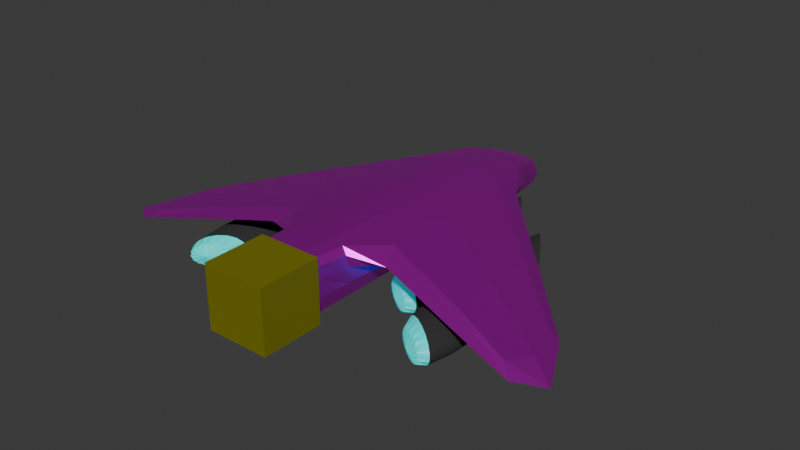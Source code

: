 # Source: ship.blend  (saved by Blender 4.5.90; exported with 4.5.12 LTS)
import bpy
from mathutils import Matrix  # noqa: F401  (used for matrix-valued properties, if any)

bpy.ops.wm.read_factory_settings(use_empty=True)
scene = bpy.context.scene
scene.name = 'Scene'

# ---- collections
col_collection = bpy.data.collections.new('Collection'); scene.collection.children.link(col_collection)

# ---- images (referenced by path relative to the original .blend; pixels are not part of the script)
import os
ASSET_DIR = os.environ.get("B2B_ASSET_DIR", "")  # directory of the original .blend (textures are referenced by path, not embedded)
HERE = os.path.dirname(os.path.abspath(__file__))  # packed textures are extracted next to this script under _unpacked/

def load_image(name, relpath, width, height, colorspace="sRGB"):
    """Load a texture the original file referenced (path relative to the .blend, or extracted next to this script)."""
    p = next((c for c in (os.path.join(HERE, relpath), os.path.join(ASSET_DIR, relpath)) if relpath and os.path.exists(c)), "")
    if p:
        img = bpy.data.images.load(p, check_existing=True)
        img.name = name
    else:  # same state as the original file: an image datablock whose file is absent (Cycles renders it pink)
        img = bpy.data.images.new(name, width, height)
        img.source = "FILE"
        img.filepath = "//" + (relpath or name)
    img.colorspace_settings.name = colorspace
    return img
img_ship_hull_tex = load_image('ship_hull_tex', 'ship_hull_tex.png', 1024, 1024, 'sRGB')

# ---- materials (node trees are filled in below, after node groups)
mat_ship_hull_mat = bpy.data.materials.new('ship_hull_mat')
mat_ship_hull_mat.alpha_threshold = 0.0
mat_ship_hull_mat.roughness = 0.5
mat_ship_hull_mat.line_color = (0.0, 0.0, 0.0, 1.0)
mat_ship_engine_mat = bpy.data.materials.new('ship_engine_mat')
mat_thrust_mat = bpy.data.materials.new('thrust_mat')
mat_material = bpy.data.materials.new('Material')

# ---- material node trees
mat_ship_hull_mat.use_nodes = True; mat_ship_hull_mat.node_tree.nodes.clear()
_N = mat_ship_hull_mat.node_tree.nodes; _L = mat_ship_hull_mat.node_tree.links
n0 = _N.new('ShaderNodeOutputMaterial'); n0.name = 'Material Output'; n0.location = (200, 100)
n1 = _N.new('ShaderNodeBsdfPrincipled'); n1.name = 'Principled BSDF'; n1.location = (-200, 100)
n1.inputs[1].default_value = 0.9
n1.inputs[2].default_value = 0.4
n1.inputs[3].default_value = 1.45
n2 = _N.new('ShaderNodeTexImage'); n2.name = 'Image Texture'; n2.location = (-490, 80)
n2.image = img_ship_hull_tex
_L.new(n1.outputs[0], n0.inputs[0])
_L.new(n2.outputs[0], n1.inputs[0])
n0.is_active_output = True
mat_ship_engine_mat.use_nodes = True; mat_ship_engine_mat.node_tree.nodes.clear()
_N = mat_ship_engine_mat.node_tree.nodes; _L = mat_ship_engine_mat.node_tree.links
n0 = _N.new('ShaderNodeBsdfPrincipled'); n0.name = 'Principled BSDF'; n0.location = (-200, 100)
n0.inputs[0].default_value = (0.03593, 0.03593, 0.03593, 1.0)
n0.inputs[1].default_value = 0.2222
n0.inputs[2].default_value = 1.0
n1 = _N.new('ShaderNodeOutputMaterial'); n1.name = 'Material Output'; n1.location = (200, 100)
_L.new(n0.outputs[0], n1.inputs[0])
n1.is_active_output = True
mat_thrust_mat.use_nodes = True; mat_thrust_mat.node_tree.nodes.clear()
_N = mat_thrust_mat.node_tree.nodes; _L = mat_thrust_mat.node_tree.links
n0 = _N.new('ShaderNodeBsdfPrincipled'); n0.name = 'Principled BSDF'; n0.location = (-200, 100)
n0.inputs[0].default_value = (0.0, 0.8002, 0.7856, 1.0)
n0.inputs[27].default_value = (0.0, 1.0, 0.9817, 1.0)
n0.inputs[28].default_value = 0.2
n1 = _N.new('ShaderNodeOutputMaterial'); n1.name = 'Material Output'; n1.location = (200, 100)
_L.new(n0.outputs[0], n1.inputs[0])
n1.is_active_output = True
mat_material.use_nodes = True; mat_material.node_tree.nodes.clear()
_N = mat_material.node_tree.nodes; _L = mat_material.node_tree.links
n0 = _N.new('ShaderNodeBsdfPrincipled'); n0.name = 'Principled BSDF'; n0.location = (-200, 100)
n0.inputs[0].default_value = (0.1806, 0.171, 0.0, 1.0)
n1 = _N.new('ShaderNodeOutputMaterial'); n1.name = 'Material Output'; n1.location = (200, 100)
_L.new(n0.outputs[0], n1.inputs[0])
n1.is_active_output = True

# ---- world
world_world = bpy.data.worlds.new('World'); scene.world = world_world
world_world.use_nodes = True; world_world.node_tree.nodes.clear()
_N = world_world.node_tree.nodes; _L = world_world.node_tree.links
n0 = _N.new('ShaderNodeOutputWorld'); n0.name = 'World Output'; n0.location = (200, 100)
n1 = _N.new('ShaderNodeBackground'); n1.name = 'Background'; n1.location = (-200, 100)
n1.inputs[0].default_value = (0.05088, 0.05088, 0.05088, 1.0)
_L.new(n1.outputs[0], n0.inputs[0])
n0.is_active_output = True
world_world.color = (0.05088, 0.05088, 0.05088)
world_world.sun_shadow_jitter_overblur = 0.0

# ---- meshes
me_cube = bpy.data.meshes.new('Cube')
me_cube.from_pydata([(6.25, 0.1708, -0.5), (0.8333, 1.375, -0.7333), (6.25, 0.1708, -0.25), (0.0, 1.375, -0.965), (1.72, 1.236, 0.6653), (0.75, 2.063, -0.605), (4.657e-10, 1.375, 0.8417), (0.0, 2.125, -0.685), (1.84, 1.236, 0.1585), (0.8333, 2.028, 0.09907), (4.657e-10, 2.125, 0.06833), (0.0, 0.1667, -1.0), (1.72, 0.022, 0.76), (0.0, 0.1667, 1.0), (0.8333, 0.1667, -0.75), (6.25, -0.3058, -0.5), (1.84, 0.022, 0.2), (6.25, -0.3058, -0.25), (0.0, -0.5, -1.0), (0.8333, -0.5, 0.9167), (1.0, -0.5, 0.3333), (0.0, -0.5, 1.0), (0.8333, -0.5, -0.75), (-6.25, 0.1708, -0.5), (-0.8333, 1.375, -0.7333), (-6.25, 0.1708, -0.25), (-1.72, 1.236, 0.6653), (-0.75, 2.063, -0.605), (-1.84, 1.236, 0.1585), (-0.8333, 2.028, 0.09907), (-1.72, 0.022, 0.76), (-0.8333, 0.1667, -0.75), (-6.25, -0.3058, -0.5), (-1.84, 0.022, 0.2), (-6.25, -0.3058, -0.25), (-0.8333, -0.5, 0.9167), (-1.0, -0.5, 0.3333), (-0.8333, -0.5, -0.75), (0.4792, 1.375, -0.936), (1.066, 1.361, -0.2731), (4.389, 0.5961, -0.1618), (0.4684, 2.114, -0.6717), (0.8191, 2.102, -0.3265), (9.313e-10, 2.219, -0.3546), (0.5707, 1.361, 0.8244), (4.377, -0.1499, 0.1857), (0.0, 1.844, -0.8775), (0.8191, 1.836, -0.6894), (4.389, -0.1499, -0.1569), (6.633, -0.1272, -0.6096), (6.633, 0.1493, -0.4572), (0.9249, 1.789, 0.4902), (9.313e-10, 1.844, 0.5075), (1.066, 1.789, 0.1589), (0.4792, 2.113, 0.07218), (0.0, -0.2292, 1.0), (0.8333, -0.2292, -0.75), (4.377, 0.5961, 0.1767), (1.066, 0.1509, -0.2549), (0.0, 0.7552, 0.9802), (2.084, -0.1525, 0.4965), (1.94, 0.5818, 0.742), (0.4792, 0.1667, -0.9688), (2.084, 1.319, 0.4173), (0.5707, 0.1509, 0.9753), (0.0, 0.7552, -0.9956), (6.633, -0.1272, -0.3048), (6.633, -0.4038, -0.4572), (0.8333, 0.7552, -0.7479), (2.097, 0.5818, 0.03864), (0.0, -0.2292, -1.0), (0.9249, -0.2487, 0.9006), (1.087, -0.2487, 0.3198), (0.9792, -0.5, -0.2396), (0.9792, -0.5, 0.7188), (0.4792, -0.5, -0.9688), (0.4792, -0.5, 0.9896), (-0.4792, 1.375, -0.936), (-1.066, 1.361, -0.2731), (-4.389, 0.5961, -0.1618), (-0.4684, 2.114, -0.6717), (-0.8191, 2.102, -0.3265), (-0.5707, 1.361, 0.8244), (-4.377, -0.1499, 0.1857), (-0.8191, 1.836, -0.6894), (-4.389, -0.1499, -0.1569), (-6.633, -0.1272, -0.6096), (-6.633, 0.1493, -0.4572), (-0.9249, 1.789, 0.4902), (-1.066, 1.789, 0.1589), (-0.4792, 2.113, 0.07218), (-0.8333, -0.2292, -0.75), (-4.377, 0.5961, 0.1767), (-1.066, 0.1509, -0.2549), (-2.084, -0.1525, 0.4965), (-1.94, 0.5818, 0.742), (-0.4792, 0.1667, -0.9688), (-2.084, 1.319, 0.4173), (-0.5707, 0.1509, 0.9753), (-6.633, -0.1272, -0.3048), (-6.633, -0.4038, -0.4572), (-0.8333, 0.7552, -0.7479), (-2.097, 0.5818, 0.03864), (-0.9249, -0.2487, 0.9006), (-1.087, -0.2487, 0.3198), (-0.9792, -0.5, -0.2396), (-0.9792, -0.5, 0.7188), (-0.4792, -0.5, -0.9688), (-0.4792, -0.5, 0.9896), (0.496, 1.836, 0.5052), (0.4765, 1.842, -0.8541), (7.438, -0.2525, -0.6296), (0.9747, 1.834, -0.2984), (1.163, 1.697, 0.4439), (0.4765, 2.204, -0.3498), (1.108, 0.7348, -0.2736), (4.426, 0.214, 0.2308), (4.442, -0.2882, 0.008519), (4.442, 0.7163, -0.0006315), (0.4792, 0.7552, -0.9647), (4.445, 0.214, -0.2372), (0.61, 0.7348, 0.9519), (0.9947, -0.2322, -0.2417), (1.109, -0.2654, 0.6931), (0.4792, -0.2292, -0.9688), (0.496, -0.2322, 0.9869), (-0.496, 1.836, 0.5052), (-0.4765, 1.842, -0.8541), (-7.438, -0.2525, -0.6296), (-0.9747, 1.834, -0.2984), (-1.163, 1.697, 0.4439), (-0.4765, 2.204, -0.3498), (-1.108, 0.7348, -0.2736), (-4.426, 0.214, 0.2308), (-4.442, -0.2882, 0.008519), (-4.442, 0.7163, -0.0006315), (-0.4792, 0.7552, -0.9647), (-4.445, 0.214, -0.2372), (-0.61, 0.7348, 0.9519), (-0.9947, -0.2322, -0.2417), (-1.109, -0.2654, 0.6931), (-0.4792, -0.2292, -0.9688), (-0.496, -0.2322, 0.9869)], [], [(10, 52, 109, 54), (52, 6, 44, 109), (109, 44, 4, 51), (54, 109, 51, 9), (1, 38, 110, 47), (38, 3, 46, 110), (110, 46, 7, 41), (47, 110, 41, 5), (0, 50, 111, 49), (50, 2, 66, 111), (111, 66, 17, 67), (49, 111, 67, 15), (8, 39, 112, 53), (39, 1, 47, 112), (112, 47, 5, 42), (53, 112, 42, 9), (4, 63, 113, 51), (8, 53, 113, 63), (9, 51, 113, 53), (7, 43, 114, 41), (43, 10, 54, 114), (114, 54, 9, 42), (41, 114, 42, 5), (1, 39, 115, 68), (39, 8, 69, 115), (115, 69, 16, 58), (68, 115, 58, 14), (4, 61, 116, 57), (61, 12, 45, 116), (116, 45, 17, 66), (57, 116, 66, 2), (12, 60, 117, 45), (60, 16, 48, 117), (117, 48, 15, 67), (45, 117, 67, 17), (8, 63, 118, 40), (63, 4, 57, 118), (118, 57, 2, 50), (40, 118, 50, 0), (3, 38, 119, 65), (38, 1, 68, 119), (119, 68, 14, 62), (65, 119, 62, 11), (16, 69, 120, 48), (69, 8, 40, 120), (120, 40, 0, 49), (48, 120, 49, 15), (4, 44, 121, 61), (44, 6, 59, 121), (121, 59, 13, 64), (61, 121, 64, 12), (14, 58, 122, 56), (58, 16, 72, 122), (122, 72, 20, 73), (56, 122, 73, 22), (16, 60, 123, 72), (60, 12, 71, 123), (123, 71, 19, 74), (72, 123, 74, 20), (11, 62, 124, 70), (62, 14, 56, 124), (124, 56, 22, 75), (70, 124, 75, 18), (12, 64, 125, 71), (64, 13, 55, 125), (125, 55, 21, 76), (71, 125, 76, 19), (10, 90, 126, 52), (90, 29, 88, 126), (126, 88, 26, 82), (52, 126, 82, 6), (24, 84, 127, 77), (84, 27, 80, 127), (127, 80, 7, 46), (77, 127, 46, 3), (23, 86, 128, 87), (86, 32, 100, 128), (128, 100, 34, 99), (87, 128, 99, 25), (28, 89, 129, 78), (89, 29, 81, 129), (129, 81, 27, 84), (78, 129, 84, 24), (26, 88, 130, 97), (29, 89, 130, 88), (28, 97, 130, 89), (7, 80, 131, 43), (80, 27, 81, 131), (131, 81, 29, 90), (43, 131, 90, 10), (24, 101, 132, 78), (101, 31, 93, 132), (132, 93, 33, 102), (78, 132, 102, 28), (26, 92, 133, 95), (92, 25, 99, 133), (133, 99, 34, 83), (95, 133, 83, 30), (30, 83, 134, 94), (83, 34, 100, 134), (134, 100, 32, 85), (94, 134, 85, 33), (28, 79, 135, 97), (79, 23, 87, 135), (135, 87, 25, 92), (97, 135, 92, 26), (3, 65, 136, 77), (65, 11, 96, 136), (136, 96, 31, 101), (77, 136, 101, 24), (33, 85, 137, 102), (85, 32, 86, 137), (137, 86, 23, 79), (102, 137, 79, 28), (26, 95, 138, 82), (95, 30, 98, 138), (138, 98, 13, 59), (82, 138, 59, 6), (31, 91, 139, 93), (91, 37, 105, 139), (139, 105, 36, 104), (93, 139, 104, 33), (33, 104, 140, 94), (104, 36, 106, 140), (140, 106, 35, 103), (94, 140, 103, 30), (11, 70, 141, 96), (70, 18, 107, 141), (141, 107, 37, 91), (96, 141, 91, 31), (30, 103, 142, 98), (103, 35, 108, 142), (142, 108, 21, 55), (98, 142, 55, 13)])
_uv = me_cube.uv_layers.new(name='UVMap')
_uv.uv.foreach_set('vector', [0.7263, 0.8237, 0.6911, 0.8237, 0.6911, 0.7946, 0.7263, 0.7946, 0.6911, 0.8237, 0.6558, 0.8237, 0.6558, 0.7946, 0.6911, 0.7946, 0.6911, 0.7946, 0.6558, 0.7946, 0.6558, 0.7655, 0.6911, 0.7655, 0.7263, 0.7946, 0.6911, 0.7946, 0.6911, 0.7655, 0.7263, 0.7655, 0.206, 0.8091, 0.206, 0.8382, 0.1833, 0.8382, 0.1833, 0.8091, 0.206, 0.8382, 0.206, 0.8673, 0.1833, 0.8673, 0.1833, 0.8382, 0.1833, 0.8382, 0.1833, 0.8673, 0.1606, 0.8673, 0.1606, 0.8382, 0.1833, 0.8091, 0.1833, 0.8382, 0.1606, 0.8382, 0.1606, 0.8091, 0.3096, 0.9627, 0.295, 0.9627, 0.295, 0.943, 0.3096, 0.943, 0.295, 0.9627, 0.2805, 0.9627, 0.2805, 0.943, 0.295, 0.943, 0.295, 0.943, 0.2805, 0.943, 0.2805, 0.9232, 0.295, 0.9232, 0.3096, 0.943, 0.295, 0.943, 0.295, 0.9232, 0.3096, 0.9232, 0.06635, 0.691, 0.1111, 0.6849, 0.1141, 0.712, 0.08462, 0.7104, 0.1111, 0.6849, 0.1536, 0.691, 0.1475, 0.7128, 0.1141, 0.712, 0.1141, 0.712, 0.1475, 0.7128, 0.1414, 0.7346, 0.117, 0.7346, 0.08462, 0.7104, 0.1141, 0.712, 0.117, 0.7346, 0.09253, 0.7346, 0.03725, 0.691, 0.0518, 0.691, 0.06621, 0.7052, 0.06489, 0.7128, 0.06635, 0.691, 0.08462, 0.7104, 0.06621, 0.7052, 0.0518, 0.691, 0.09253, 0.7346, 0.06489, 0.7128, 0.06621, 0.7052, 0.08462, 0.7104, 0.08613, 0.8673, 0.06169, 0.8673, 0.06169, 0.8382, 0.08613, 0.8382, 0.06169, 0.8673, 0.03725, 0.8673, 0.03725, 0.8382, 0.06169, 0.8382, 0.06169, 0.8382, 0.03725, 0.8382, 0.03725, 0.8091, 0.06169, 0.8091, 0.08613, 0.8382, 0.06169, 0.8382, 0.06169, 0.8091, 0.08613, 0.8091, 0.1536, 0.691, 0.1111, 0.6849, 0.1101, 0.6475, 0.1536, 0.6473, 0.1111, 0.6849, 0.06635, 0.691, 0.06635, 0.6473, 0.1101, 0.6475, 0.1101, 0.6475, 0.06635, 0.6473, 0.06635, 0.6037, 0.1102, 0.6118, 0.1536, 0.6473, 0.1101, 0.6475, 0.1102, 0.6118, 0.1536, 0.6037, 0.03725, 0.03725, 0.07997, 0.0462, 0.06829, 0.2566, 0.03725, 0.2501, 0.07997, 0.0462, 0.1227, 0.05515, 0.09933, 0.2631, 0.06829, 0.2566, 0.06829, 0.2566, 0.09933, 0.2631, 0.07598, 0.471, 0.05662, 0.4669, 0.03725, 0.2501, 0.06829, 0.2566, 0.05662, 0.4669, 0.03725, 0.4629, 0.8829, 0.03725, 0.8972, 0.04029, 0.8972, 0.2495, 0.8829, 0.2465, 0.8972, 0.04029, 0.9114, 0.04332, 0.9114, 0.2525, 0.8972, 0.2495, 0.8972, 0.2495, 0.9114, 0.2525, 0.9114, 0.4618, 0.8972, 0.4587, 0.8829, 0.2465, 0.8972, 0.2495, 0.8972, 0.4587, 0.8829, 0.4557, 0.677, 0.04322, 0.6912, 0.04023, 0.6912, 0.253, 0.677, 0.256, 0.6912, 0.04023, 0.7055, 0.03725, 0.7055, 0.2501, 0.6912, 0.253, 0.6912, 0.253, 0.7055, 0.2501, 0.7055, 0.4629, 0.6912, 0.4659, 0.677, 0.256, 0.6912, 0.253, 0.6912, 0.4659, 0.677, 0.4688, 0.6681, 0.691, 0.639, 0.691, 0.639, 0.6483, 0.6681, 0.6485, 0.639, 0.691, 0.6099, 0.691, 0.6099, 0.6473, 0.639, 0.6483, 0.639, 0.6483, 0.6099, 0.6473, 0.6099, 0.6037, 0.639, 0.6126, 0.6681, 0.6485, 0.639, 0.6483, 0.639, 0.6126, 0.6681, 0.6134, 0.3571, 0.05515, 0.3998, 0.0462, 0.4115, 0.2566, 0.3805, 0.2631, 0.3998, 0.0462, 0.4425, 0.03725, 0.4425, 0.2501, 0.4115, 0.2566, 0.4115, 0.2566, 0.4425, 0.2501, 0.4425, 0.4629, 0.4232, 0.4669, 0.3805, 0.2631, 0.4115, 0.2566, 0.4232, 0.4669, 0.4038, 0.471, 0.5354, 0.691, 0.5063, 0.691, 0.5063, 0.6483, 0.5354, 0.6473, 0.5063, 0.691, 0.4772, 0.691, 0.4772, 0.6485, 0.5063, 0.6483, 0.5063, 0.6483, 0.4772, 0.6485, 0.4772, 0.6134, 0.5063, 0.6126, 0.5354, 0.6473, 0.5063, 0.6483, 0.5063, 0.6126, 0.5354, 0.6037, 0.1536, 0.6037, 0.1102, 0.6118, 0.1108, 0.5899, 0.1536, 0.5891, 0.1102, 0.6118, 0.06635, 0.6037, 0.07443, 0.5893, 0.1108, 0.5899, 0.1108, 0.5899, 0.07443, 0.5893, 0.06635, 0.5746, 0.11, 0.5746, 0.1536, 0.5891, 0.1108, 0.5899, 0.11, 0.5746, 0.1536, 0.5746, 0.06635, 0.6037, 0.0518, 0.6037, 0.05261, 0.5891, 0.07443, 0.5893, 0.0518, 0.6037, 0.03725, 0.6037, 0.03725, 0.5891, 0.05261, 0.5891, 0.05261, 0.5891, 0.03725, 0.5891, 0.03725, 0.5746, 0.0518, 0.5746, 0.07443, 0.5893, 0.05261, 0.5891, 0.0518, 0.5746, 0.06635, 0.5746, 0.6681, 0.6134, 0.639, 0.6126, 0.639, 0.5901, 0.6681, 0.5903, 0.639, 0.6126, 0.6099, 0.6037, 0.6099, 0.5891, 0.639, 0.5901, 0.639, 0.5901, 0.6099, 0.5891, 0.6099, 0.5746, 0.639, 0.5746, 0.6681, 0.5903, 0.639, 0.5901, 0.639, 0.5746, 0.6681, 0.5746, 0.5354, 0.6037, 0.5063, 0.6126, 0.5063, 0.5901, 0.5354, 0.5891, 0.5063, 0.6126, 0.4772, 0.6134, 0.4772, 0.5903, 0.5063, 0.5901, 0.5063, 0.5901, 0.4772, 0.5903, 0.4772, 0.5746, 0.5063, 0.5746, 0.5354, 0.5891, 0.5063, 0.5901, 0.5063, 0.5746, 0.5354, 0.5746, 0.7263, 0.8237, 0.7263, 0.8527, 0.6911, 0.8527, 0.6911, 0.8237, 0.7263, 0.8527, 0.7263, 0.8818, 0.6911, 0.8818, 0.6911, 0.8527, 0.6911, 0.8527, 0.6911, 0.8818, 0.6558, 0.8818, 0.6558, 0.8527, 0.6911, 0.8237, 0.6911, 0.8527, 0.6558, 0.8527, 0.6558, 0.8237, 0.206, 0.9255, 0.1833, 0.9255, 0.1833, 0.8964, 0.206, 0.8964, 0.1833, 0.9255, 0.1606, 0.9255, 0.1606, 0.8964, 0.1833, 0.8964, 0.1833, 0.8964, 0.1606, 0.8964, 0.1606, 0.8673, 0.1833, 0.8673, 0.206, 0.8964, 0.1833, 0.8964, 0.1833, 0.8673, 0.206, 0.8673, 0.3096, 0.8091, 0.3096, 0.8289, 0.295, 0.8289, 0.295, 0.8091, 0.3096, 0.8289, 0.3096, 0.8487, 0.295, 0.8487, 0.295, 0.8289, 0.295, 0.8289, 0.295, 0.8487, 0.2805, 0.8487, 0.2805, 0.8289, 0.295, 0.8091, 0.295, 0.8289, 0.2805, 0.8289, 0.2805, 0.8091, 0.2572, 0.5891, 0.2755, 0.5697, 0.305, 0.5681, 0.302, 0.5952, 0.2755, 0.5697, 0.2834, 0.5455, 0.3079, 0.5455, 0.305, 0.5681, 0.305, 0.5681, 0.3079, 0.5455, 0.3323, 0.5455, 0.3384, 0.5673, 0.302, 0.5952, 0.305, 0.5681, 0.3384, 0.5673, 0.3445, 0.5891, 0.2281, 0.5891, 0.2558, 0.5673, 0.2571, 0.5749, 0.2427, 0.5891, 0.2834, 0.5455, 0.2755, 0.5697, 0.2571, 0.5749, 0.2558, 0.5673, 0.2572, 0.5891, 0.2427, 0.5891, 0.2571, 0.5749, 0.2755, 0.5697, 0.08613, 0.8673, 0.08613, 0.8964, 0.06169, 0.8964, 0.06169, 0.8673, 0.08613, 0.8964, 0.08613, 0.9255, 0.06169, 0.9255, 0.06169, 0.8964, 0.06169, 0.8964, 0.06169, 0.9255, 0.03725, 0.9255, 0.03725, 0.8964, 0.06169, 0.8673, 0.06169, 0.8964, 0.03725, 0.8964, 0.03725, 0.8673, 0.3445, 0.5891, 0.3445, 0.6328, 0.301, 0.6326, 0.302, 0.5952, 0.3445, 0.6328, 0.3445, 0.6764, 0.3011, 0.6683, 0.301, 0.6326, 0.301, 0.6326, 0.3011, 0.6683, 0.2572, 0.6764, 0.2572, 0.6328, 0.302, 0.5952, 0.301, 0.6326, 0.2572, 0.6328, 0.2572, 0.5891, 0.6025, 0.03725, 0.6025, 0.2501, 0.5714, 0.2566, 0.5598, 0.0462, 0.6025, 0.2501, 0.6025, 0.4629, 0.5831, 0.4669, 0.5714, 0.2566, 0.5714, 0.2566, 0.5831, 0.4669, 0.5637, 0.471, 0.5404, 0.2631, 0.5598, 0.0462, 0.5714, 0.2566, 0.5404, 0.2631, 0.517, 0.05515, 0.9114, 0.5363, 0.9114, 0.7455, 0.8972, 0.7485, 0.8972, 0.5393, 0.9114, 0.7455, 0.9114, 0.9547, 0.8972, 0.9578, 0.8972, 0.7485, 0.8972, 0.7485, 0.8972, 0.9578, 0.8829, 0.9608, 0.8829, 0.7516, 0.8972, 0.5393, 0.8972, 0.7485, 0.8829, 0.7516, 0.8829, 0.5423, 0.8084, 0.04322, 0.8084, 0.256, 0.7942, 0.253, 0.7942, 0.04023, 0.8084, 0.256, 0.8084, 0.4688, 0.7942, 0.4659, 0.7942, 0.253, 0.7942, 0.253, 0.7942, 0.4659, 0.78, 0.4629, 0.78, 0.2501, 0.7942, 0.04023, 0.7942, 0.253, 0.78, 0.2501, 0.78, 0.03725, 0.6681, 0.691, 0.6681, 0.6485, 0.6972, 0.6483, 0.6972, 0.691, 0.6681, 0.6485, 0.6681, 0.6134, 0.6972, 0.6126, 0.6972, 0.6483, 0.6972, 0.6483, 0.6972, 0.6126, 0.7263, 0.6037, 0.7263, 0.6473, 0.6972, 0.691, 0.6972, 0.6483, 0.7263, 0.6473, 0.7263, 0.691, 0.2826, 0.05515, 0.2593, 0.2631, 0.2282, 0.2566, 0.2399, 0.0462, 0.2593, 0.2631, 0.2359, 0.471, 0.2165, 0.4669, 0.2282, 0.2566, 0.2282, 0.2566, 0.2165, 0.4669, 0.1972, 0.4629, 0.1972, 0.2501, 0.2399, 0.0462, 0.2282, 0.2566, 0.1972, 0.2501, 0.1972, 0.03725, 0.419, 0.691, 0.419, 0.6473, 0.4481, 0.6483, 0.4481, 0.691, 0.419, 0.6473, 0.419, 0.6037, 0.4481, 0.6126, 0.4481, 0.6483, 0.4481, 0.6483, 0.4481, 0.6126, 0.4772, 0.6134, 0.4772, 0.6485, 0.4481, 0.691, 0.4481, 0.6483, 0.4772, 0.6485, 0.4772, 0.691, 0.3445, 0.6764, 0.3445, 0.691, 0.3017, 0.6902, 0.3011, 0.6683, 0.3445, 0.691, 0.3445, 0.7055, 0.3009, 0.7055, 0.3017, 0.6902, 0.3017, 0.6902, 0.3009, 0.7055, 0.2572, 0.7055, 0.2653, 0.6908, 0.3011, 0.6683, 0.3017, 0.6902, 0.2653, 0.6908, 0.2572, 0.6764, 0.2572, 0.6764, 0.2653, 0.6908, 0.2435, 0.691, 0.2427, 0.6764, 0.2653, 0.6908, 0.2572, 0.7055, 0.2427, 0.7055, 0.2435, 0.691, 0.2435, 0.691, 0.2427, 0.7055, 0.2281, 0.7055, 0.2281, 0.691, 0.2427, 0.6764, 0.2435, 0.691, 0.2281, 0.691, 0.2281, 0.6764, 0.6681, 0.6134, 0.6681, 0.5903, 0.6972, 0.5901, 0.6972, 0.6126, 0.6681, 0.5903, 0.6681, 0.5746, 0.6972, 0.5746, 0.6972, 0.5901, 0.6972, 0.5901, 0.6972, 0.5746, 0.7263, 0.5746, 0.7263, 0.5891, 0.6972, 0.6126, 0.6972, 0.5901, 0.7263, 0.5891, 0.7263, 0.6037, 0.419, 0.6037, 0.419, 0.5891, 0.4481, 0.5901, 0.4481, 0.6126, 0.419, 0.5891, 0.419, 0.5746, 0.4481, 0.5746, 0.4481, 0.5901, 0.4481, 0.5901, 0.4481, 0.5746, 0.4772, 0.5746, 0.4772, 0.5903, 0.4481, 0.6126, 0.4481, 0.5901, 0.4772, 0.5903, 0.4772, 0.6134])
me_cube.materials.append(mat_ship_hull_mat)
me_cube.use_mirror_vertex_groups = False
me_cube.use_paint_bone_selection = False
me_cube.use_paint_mask = True
me_cube.update()
me_cylinder_002 = bpy.data.meshes.new('Cylinder.002')
me_cylinder_002.from_pydata([(3.601, -1.214, -1.26), (3.916, -1.459, -1.274), (4.197, -1.668, -1.203), (4.404, -1.812, -1.06), (4.506, -1.867, -0.8657), (4.477, -1.812, -0.6486), (4.331, -1.668, -0.4431), (4.091, -1.459, -0.2805), (3.791, -1.214, -0.1855), (3.477, -0.9692, -0.1723), (3.195, -0.7612, -0.2428), (2.987, -0.6205, -0.3859), (2.885, -0.5689, -0.58), (2.915, -0.6205, -0.7973), (3.061, -0.7612, -1.003), (3.302, -0.9692, -1.165), (3.637, -2.588, -1.067), (3.838, -2.711, -1.076), (4.018, -2.815, -1.031), (4.149, -2.884, -0.9385), (4.211, -2.909, -0.8138), (4.195, -2.884, -0.6752), (4.103, -2.815, -0.544), (3.95, -2.711, -0.44), (3.758, -2.588, -0.3791), (3.556, -2.465, -0.3706), (3.375, -2.36, -0.4156), (3.241, -2.288, -0.5071), (3.176, -2.262, -0.6312), (3.195, -2.288, -0.7704), (3.29, -2.36, -0.9021), (3.444, -2.465, -1.006), (3.595, 2.331, -1.259), (3.908, 1.895, -1.272), (4.192, 1.519, -1.202), (4.409, 1.251, -1.061), (4.524, 1.134, -0.869), (4.481, 1.251, -0.6494), (4.326, 1.519, -0.4421), (4.083, 1.895, -0.2793), (3.785, 2.331, -0.1844), (3.473, 2.765, -0.1717), (3.195, 3.132, -0.2427), (2.991, 3.378, -0.3866), (2.894, 3.465, -0.5815), (2.919, 3.378, -0.798), (3.061, 3.132, -1.003), (3.298, 2.765, -1.165), (3.623, 3.06, -1.106), (3.846, 2.71, -1.115), (4.049, 2.409, -1.065), (4.206, 2.193, -0.9644), (4.291, 2.097, -0.828), (4.258, 2.193, -0.6705), (4.145, 2.409, -0.5222), (3.971, 2.71, -0.4058), (3.758, 3.06, -0.3381), (3.536, 3.407, -0.3291), (3.338, 3.701, -0.3799), (3.194, 3.898, -0.4829), (3.125, 3.967, -0.6222), (3.142, 3.898, -0.7767), (3.242, 3.701, -0.9229), (3.411, 3.407, -1.038), (3.76, -1.339, -1.278), (4.063, -1.57, -1.248), (4.312, -1.75, -1.139), (4.47, -1.852, -0.9676), (4.507, -1.852, -0.7579), (4.417, -1.75, -0.5423), (4.221, -1.57, -0.3547), (3.946, -1.339, -0.2234), (3.633, -1.089, -0.1683), (3.329, -0.8585, -0.1975), (3.08, -0.681, -0.3064), (2.921, -0.5822, -0.4781), (2.884, -0.5822, -0.6879), (2.975, -0.681, -0.9036), (3.171, -0.8585, -1.091), (3.447, -1.089, -1.223), (3.732, -2.691, -1.031), (3.901, -2.792, -1.015), (4.038, -2.869, -0.9543), (4.124, -2.91, -0.8584), (4.144, -2.91, -0.742), (4.097, -2.869, -0.6227), (3.988, -2.792, -0.5187), (3.836, -2.691, -0.4458), (3.662, -2.582, -0.4151), (3.493, -2.482, -0.4313), (3.353, -2.404, -0.4916), (3.265, -2.36, -0.5869), (3.244, -2.36, -0.7033), (3.295, -2.404, -0.8232), (3.405, -2.482, -0.9275), (3.558, -2.582, -1.0), (4.12, -2.559, -1.129), (3.883, -2.416, -1.188), (4.031, -2.416, -0.3496), (4.233, -2.559, -0.4868), (3.01, -1.8, -0.6019), (3.097, -1.836, -0.4382), (4.355, -2.655, -0.66), (4.376, -2.69, -0.8429), (3.273, -1.934, -0.3175), (3.512, -2.078, -0.2581), (3.364, -2.078, -1.097), (3.16, -1.934, -0.9593), (4.293, -2.655, -1.007), (3.777, -2.247, -0.2694), (3.617, -2.247, -1.177), (3.035, -1.836, -0.7856), (3.753, 2.109, -1.277), (4.056, 1.696, -1.247), (4.31, 1.37, -1.139), (4.484, 1.167, -0.97), (4.521, 1.167, -0.7603), (4.415, 1.37, -0.5419), (4.214, 1.696, -0.3535), (3.939, 2.109, -0.2222), (3.628, 2.552, -0.1674), (3.327, 2.961, -0.1972), (3.082, 3.273, -0.3068), (2.928, 3.443, -0.4794), (2.891, 3.443, -0.6891), (2.976, 3.273, -0.9039), (3.17, 2.961, -1.091), (3.442, 2.552, -1.222), (3.593, 0.6149, -1.289), (3.923, 0.2561, -1.303), (4.221, -0.05183, -1.228), (4.445, -0.2688, -1.078), (4.559, -0.3592, -0.8751), (4.521, -0.2688, -0.645), (4.362, -0.05183, -0.4276), (4.108, 0.2561, -0.2562), (3.793, 0.6149, -0.1562), (3.463, 0.9725, -0.1425), (3.168, 1.276, -0.217), (2.951, 1.479, -0.3682), (2.846, 1.552, -0.5731), (2.875, 1.479, -0.8016), (3.027, 1.276, -1.018), (3.279, 0.9725, -1.189), (3.735, 2.882, -1.118), (3.952, 2.551, -1.097), (4.134, 2.289, -1.02), (4.262, 2.124, -0.8999), (4.288, 2.124, -0.7501), (4.209, 2.289, -0.5936), (4.064, 2.551, -0.4588), (3.868, 2.882, -0.3651), (3.646, 3.237, -0.326), (3.432, 3.564, -0.3473), (3.257, 3.814, -0.4257), (3.149, 3.949, -0.5492), (3.122, 3.949, -0.699), (3.182, 3.814, -0.8523), (3.32, 3.564, -0.9857), (3.514, 3.237, -1.079), (4.308, 2.034, -1.013), (4.41, 1.921, -0.8488), (3.093, 4.047, -0.4348), (3.01, 4.129, -0.602), (4.37, 2.034, -0.66), (3.031, 4.047, -0.7874), (4.235, 2.289, -0.482), (3.152, 3.815, -0.9629), (4.027, 2.645, -0.3424), (3.354, 3.468, -1.102), (3.771, 3.057, -0.2612), (3.609, 3.057, -1.183), (3.876, 2.645, -1.194), (3.504, 3.468, -0.2503), (4.12, 2.289, -1.134), (3.266, 3.815, -0.3113), (3.726, 2.82, -0.7372), (3.751, 2.833, -0.3812), (3.554, 3.142, -0.3731), (3.829, 2.523, -1.071), (4.009, 2.255, -1.027), (3.378, 3.403, -0.4183), (4.149, 2.063, -0.9374), (3.25, 3.577, -0.5097), (4.225, 1.979, -0.8162), (3.189, 3.638, -0.6335), (4.195, 2.063, -0.6764), (3.204, 3.577, -0.7707), (4.094, 2.255, -0.5446), (3.293, 3.403, -0.9005), (3.94, 2.523, -0.4413), (3.443, 3.142, -1.003), (3.631, 2.833, -1.063), (3.759, 0.4323, -1.307), (4.079, 0.09289, -1.276), (4.344, -0.1733, -1.162), (4.519, -0.3345, -0.982), (4.558, -0.3345, -0.7611), (4.455, -0.1733, -0.5324), (4.245, 0.09289, -0.3343), (3.955, 0.4323, -0.196), (3.627, 0.7973, -0.1381), (3.308, 1.134, -0.1692), (3.048, 1.392, -0.2843), (2.883, 1.533, -0.4657), (2.844, 1.533, -0.6866), (2.937, 1.392, -0.9135), (3.142, 1.134, -1.111), (3.431, 0.7973, -1.249), (4.005, -2.495, -1.163), (3.696, -2.781, -0.723), (4.137, -2.495, -0.4149), (3.045, -1.818, -0.5177), (4.373, -2.682, -0.7518), (3.389, -2.008, -0.2831), (3.257, -2.008, -1.031), (4.212, -2.616, -1.072), (3.906, -2.337, -0.305), (3.751, -2.337, -1.188), (3.015, -1.818, -0.6933), (4.3, -2.616, -0.5718), (3.18, -1.886, -0.3742), (3.488, -2.167, -1.141), (4.342, -2.682, -0.9273), (3.644, -2.167, -0.2587), (3.092, -1.886, -0.8742), (4.374, 1.953, -0.9352), (3.652, 2.985, -0.3731), (3.039, 4.108, -0.5145), (4.406, 1.953, -0.7555), (3.007, 4.108, -0.6942), (4.312, 2.147, -0.5677), (3.079, 3.948, -0.8782), (4.138, 2.457, -0.406), (3.244, 3.653, -1.038), (3.903, 2.848, -0.2935), (3.743, 2.848, -1.197), (3.477, 3.267, -1.15), (3.637, 3.267, -0.2466), (4.003, 2.457, -1.172), (3.379, 3.653, -0.2722), (4.222, 2.147, -1.08), (3.17, 3.948, -0.3663), (3.922, 2.381, -1.053), (3.463, 3.274, -0.3919), (4.082, 2.15, -0.9849), (3.309, 3.494, -0.461), (4.194, 2.004, -0.8789), (3.214, 3.613, -0.5698), (4.218, 2.004, -0.7469), (3.19, 3.613, -0.7019), (4.149, 2.15, -0.6089), (3.243, 3.494, -0.837), (4.021, 2.381, -0.4901), (3.364, 3.274, -0.9546), (3.848, 2.673, -0.4075), (3.731, 2.673, -1.071), (3.535, 2.985, -1.037), (-3.696, 2.492, -0.723)], [], [(0, 128, 193, 64), (128, 32, 112, 193), (193, 112, 33, 129), (64, 193, 129, 1), (1, 129, 194, 65), (129, 33, 113, 194), (194, 113, 34, 130), (65, 194, 130, 2), (2, 130, 195, 66), (130, 34, 114, 195), (195, 114, 35, 131), (66, 195, 131, 3), (3, 131, 196, 67), (131, 35, 115, 196), (196, 115, 36, 132), (67, 196, 132, 4), (4, 132, 197, 68), (132, 36, 116, 197), (197, 116, 37, 133), (68, 197, 133, 5), (5, 133, 198, 69), (133, 37, 117, 198), (198, 117, 38, 134), (69, 198, 134, 6), (6, 134, 199, 70), (134, 38, 118, 199), (199, 118, 39, 135), (70, 199, 135, 7), (7, 135, 200, 71), (135, 39, 119, 200), (200, 119, 40, 136), (71, 200, 136, 8), (8, 136, 201, 72), (136, 40, 120, 201), (201, 120, 41, 137), (72, 201, 137, 9), (9, 137, 202, 73), (137, 41, 121, 202), (202, 121, 42, 138), (73, 202, 138, 10), (10, 138, 203, 74), (138, 42, 122, 203), (203, 122, 43, 139), (74, 203, 139, 11), (11, 139, 204, 75), (139, 43, 123, 204), (204, 123, 44, 140), (75, 204, 140, 12), (12, 140, 205, 76), (140, 44, 124, 205), (205, 124, 45, 141), (76, 205, 141, 13), (13, 141, 206, 77), (141, 45, 125, 206), (206, 125, 46, 142), (77, 206, 142, 14), (14, 142, 207, 78), (142, 46, 126, 207), (207, 126, 47, 143), (78, 207, 143, 15), (15, 143, 208, 79), (143, 47, 127, 208), (208, 127, 32, 128), (79, 208, 128, 0), (1, 65, 209, 97), (65, 2, 96, 209), (209, 96, 18, 81), (97, 209, 81, 17), (16, 80, 210, 95), (17, 81, 210, 80), (18, 82, 210, 81), (19, 83, 210, 82), (20, 84, 210, 83), (21, 85, 210, 84), (22, 86, 210, 85), (23, 87, 210, 86), (24, 88, 210, 87), (25, 89, 210, 88), (26, 90, 210, 89), (27, 91, 210, 90), (28, 92, 210, 91), (29, 93, 210, 92), (30, 94, 210, 93), (31, 95, 210, 94), (6, 70, 211, 99), (70, 7, 98, 211), (211, 98, 23, 86), (99, 211, 86, 22), (11, 75, 212, 101), (75, 12, 100, 212), (212, 100, 28, 91), (101, 212, 91, 27), (4, 68, 213, 103), (68, 5, 102, 213), (213, 102, 21, 84), (103, 213, 84, 20), (9, 73, 214, 105), (73, 10, 104, 214), (214, 104, 26, 89), (105, 214, 89, 25), (14, 78, 215, 107), (78, 15, 106, 215), (215, 106, 31, 94), (107, 215, 94, 30), (2, 66, 216, 96), (66, 3, 108, 216), (216, 108, 19, 82), (96, 216, 82, 18), (7, 71, 217, 98), (71, 8, 109, 217), (217, 109, 24, 87), (98, 217, 87, 23), (0, 64, 218, 110), (64, 1, 97, 218), (218, 97, 17, 80), (110, 218, 80, 16), (12, 76, 219, 100), (76, 13, 111, 219), (219, 111, 29, 92), (100, 219, 92, 28), (5, 69, 220, 102), (69, 6, 99, 220), (220, 99, 22, 85), (102, 220, 85, 21), (10, 74, 221, 104), (74, 11, 101, 221), (221, 101, 27, 90), (104, 221, 90, 26), (15, 79, 222, 106), (79, 0, 110, 222), (222, 110, 16, 95), (106, 222, 95, 31), (3, 67, 223, 108), (67, 4, 103, 223), (223, 103, 20, 83), (108, 223, 83, 19), (8, 72, 224, 109), (72, 9, 105, 224), (224, 105, 25, 88), (109, 224, 88, 24), (13, 77, 225, 111), (77, 14, 107, 225), (225, 107, 30, 93), (111, 225, 93, 29), (36, 115, 226, 161), (115, 35, 160, 226), (226, 160, 51, 147), (161, 226, 147, 52), (57, 152, 227, 178), (152, 56, 177, 227), (227, 177, 176), (178, 227, 176), (44, 123, 228, 163), (123, 43, 162, 228), (228, 162, 59, 155), (163, 228, 155, 60), (37, 116, 229, 164), (116, 36, 161, 229), (229, 161, 52, 148), (164, 229, 148, 53), (45, 124, 230, 165), (124, 44, 163, 230), (230, 163, 60, 156), (165, 230, 156, 61), (38, 117, 231, 166), (117, 37, 164, 231), (231, 164, 53, 149), (166, 231, 149, 54), (46, 125, 232, 167), (125, 45, 165, 232), (232, 165, 61, 157), (167, 232, 157, 62), (39, 118, 233, 168), (118, 38, 166, 233), (233, 166, 54, 150), (168, 233, 150, 55), (47, 126, 234, 169), (126, 46, 167, 234), (234, 167, 62, 158), (169, 234, 158, 63), (40, 119, 235, 170), (119, 39, 168, 235), (235, 168, 55, 151), (170, 235, 151, 56), (33, 112, 236, 172), (112, 32, 171, 236), (236, 171, 48, 144), (172, 236, 144, 49), (32, 127, 237, 171), (127, 47, 169, 237), (237, 169, 63, 159), (171, 237, 159, 48), (41, 120, 238, 173), (120, 40, 170, 238), (238, 170, 56, 152), (173, 238, 152, 57), (34, 113, 239, 174), (113, 33, 172, 239), (239, 172, 49, 145), (174, 239, 145, 50), (42, 121, 240, 175), (121, 41, 173, 240), (240, 173, 57, 153), (175, 240, 153, 58), (35, 114, 241, 160), (114, 34, 174, 241), (241, 174, 50, 146), (160, 241, 146, 51), (43, 122, 242, 162), (122, 42, 175, 242), (242, 175, 58, 154), (162, 242, 154, 59), (50, 145, 243, 180), (145, 49, 179, 243), (243, 179, 176), (180, 243, 176), (58, 153, 244, 181), (153, 57, 178, 244), (244, 178, 176), (181, 244, 176), (51, 146, 245, 182), (146, 50, 180, 245), (245, 180, 176), (182, 245, 176), (59, 154, 246, 183), (154, 58, 181, 246), (246, 181, 176), (183, 246, 176), (52, 147, 247, 184), (147, 51, 182, 247), (247, 182, 176), (184, 247, 176), (60, 155, 248, 185), (155, 59, 183, 248), (248, 183, 176), (185, 248, 176), (53, 148, 249, 186), (148, 52, 184, 249), (249, 184, 176), (186, 249, 176), (61, 156, 250, 187), (156, 60, 185, 250), (250, 185, 176), (187, 250, 176), (54, 149, 251, 188), (149, 53, 186, 251), (251, 186, 176), (188, 251, 176), (62, 157, 252, 189), (157, 61, 187, 252), (252, 187, 176), (189, 252, 176), (55, 150, 253, 190), (150, 54, 188, 253), (253, 188, 176), (190, 253, 176), (63, 158, 254, 191), (158, 62, 189, 254), (254, 189, 176), (191, 254, 176), (56, 151, 255, 177), (151, 55, 190, 255), (255, 190, 176), (177, 255, 176), (49, 144, 256, 179), (144, 48, 192, 256), (256, 192, 176), (179, 256, 176), (48, 159, 257, 192), (159, 63, 191, 257), (257, 191, 176), (192, 257, 176)])
me_cylinder_002.polygons.foreach_set('material_index', [0, 0, 0, 0, 0, 0, 0, 0, 0, 0, 0, 0, 0, 0, 0, 0, 0, 0, 0, 0, 0, 0, 0, 0, 0, 0, 0, 0, 0, 0, 0, 0, 0, 0, 0, 0, 0, 0, 0, 0, 0, 0, 0, 0, 0, 0, 0, 0, 0, 0, 0, 0, 0, 0, 0, 0, 0, 0, 0, 0, 0, 0, 0, 0, 0, 0, 1, 1, 1, 1, 1, 1, 1, 1, 1, 1, 1, 1, 1, 1, 1, 1, 1, 1, 0, 0, 1, 1, 0, 0, 1, 1, 0, 0, 1, 1, 0, 0, 1, 1, 0, 0, 1, 1, 0, 0, 1, 1, 0, 0, 1, 1, 0, 0, 1, 1, 0, 0, 1, 1, 0, 0, 1, 1, 0, 0, 1, 1, 0, 0, 1, 1, 0, 0, 1, 1, 0, 0, 1, 1, 0, 0, 1, 1, 0, 0, 0, 0, 0, 0, 0, 0, 0, 0, 0, 0, 0, 0, 0, 0, 0, 0, 0, 0, 0, 0, 0, 0, 0, 0, 0, 0, 0, 0, 0, 0, 0, 0, 0, 0, 0, 0, 0, 0, 0, 0, 0, 0, 0, 0, 0, 0, 0, 0, 0, 0, 0, 0, 0, 0, 0, 0, 0, 0, 0, 0, 0, 0, 0, 0, 0, 0, 0, 0, 0, 0, 0, 0, 0, 0, 0, 0, 0, 0, 0, 0, 0, 0, 0, 0, 0, 0, 0, 0, 0, 0, 0, 0, 0, 0, 0, 0, 0, 0, 0, 0, 0, 0, 0, 0, 0, 0, 0, 0, 0, 0, 0, 0, 0, 0, 0, 0, 0, 0, 0, 0, 0, 0, 0, 0, 0, 0])
_uv = me_cylinder_002.uv_layers.new(name='UVMap')
_uv.uv.foreach_set('vector', [0.2908, 0.02123, 0.2908, 0.2042, 0.2741, 0.1859, 0.2749, 0.008692, 0.008692, 0.4041, 0.009609, 0.2324, 0.02532, 0.2547, 0.02532, 0.4225, 0.5024, 0.1764, 0.5033, 0.008692, 0.5186, 0.03025, 0.5186, 0.1942, 0.485, 0.02073, 0.485, 0.1979, 0.4686, 0.1803, 0.4694, 0.008692, 0.5831, 0.01978, 0.5831, 0.1914, 0.5673, 0.1751, 0.5681, 0.008692, 0.5991, 0.4062, 0.5999, 0.2423, 0.6147, 0.2623, 0.6147, 0.4227, 0.1751, 0.604, 0.1758, 0.4436, 0.1898, 0.4615, 0.1898, 0.6187, 0.02371, 0.4496, 0.02371, 0.616, 0.008692, 0.6016, 0.009541, 0.4399, 0.4525, 0.457, 0.4525, 0.6187, 0.4385, 0.6066, 0.4393, 0.4489, 0.3423, 0.6161, 0.3429, 0.4588, 0.3561, 0.4739, 0.3561, 0.6284, 0.2422, 0.6271, 0.2427, 0.4726, 0.2552, 0.4847, 0.2552, 0.6368, 0.05583, 0.4722, 0.05583, 0.6299, 0.0427, 0.6204, 0.0436, 0.466, 0.5817, 0.4772, 0.5817, 0.6316, 0.5695, 0.6251, 0.5704, 0.4732, 0.6307, 0.1608, 0.6311, 0.008692, 0.6428, 0.0172, 0.6428, 0.1674, 0.6616, 0.3925, 0.6622, 0.2423, 0.673, 0.2456, 0.673, 0.395, 0.6695, 0.4416, 0.6695, 0.5935, 0.658, 0.591, 0.6587, 0.4401, 0.671, 0.008692, 0.6716, 0.1596, 0.6602, 0.162, 0.6602, 0.01013, 0.6868, 0.5929, 0.6868, 0.4434, 0.6977, 0.4401, 0.6982, 0.5903, 0.6321, 0.401, 0.6321, 0.2508, 0.6438, 0.2423, 0.6442, 0.3944, 0.6293, 0.5985, 0.6284, 0.4466, 0.6407, 0.4401, 0.6407, 0.5945, 0.1109, 0.6334, 0.11, 0.479, 0.1231, 0.4695, 0.1231, 0.6273, 0.387, 0.4726, 0.387, 0.6246, 0.3746, 0.6367, 0.3741, 0.4823, 0.5198, 0.4594, 0.5198, 0.6139, 0.5065, 0.629, 0.5059, 0.4717, 0.2108, 0.6267, 0.2099, 0.469, 0.224, 0.4569, 0.224, 0.6187, 0.3052, 0.612, 0.3043, 0.4502, 0.3194, 0.4358, 0.3194, 0.6022, 0.1567, 0.4436, 0.1567, 0.6008, 0.1426, 0.6187, 0.1419, 0.4583, 0.42, 0.4312, 0.42, 0.5916, 0.4052, 0.6116, 0.4044, 0.4477, 0.538, 0.425, 0.5372, 0.2586, 0.553, 0.2423, 0.553, 0.4139, 0.4393, 0.4315, 0.4385, 0.2599, 0.4549, 0.2423, 0.4549, 0.4195, 0.4885, 0.2423, 0.4885, 0.4062, 0.4732, 0.4278, 0.4723, 0.26, 0.09259, 0.2366, 0.09259, 0.4044, 0.07689, 0.4266, 0.07597, 0.255, 0.309, 0.2042, 0.3082, 0.02701, 0.3249, 0.008692, 0.3249, 0.1917, 0.1427, 0.21, 0.1419, 0.02701, 0.1585, 0.008692, 0.1585, 0.1974, 0.4211, 0.008692, 0.4211, 0.1804, 0.4053, 0.2025, 0.4044, 0.02698, 0.3246, 0.2216, 0.3246, 0.3972, 0.3091, 0.4184, 0.3082, 0.2391, 0.04306, 0.2151, 0.04233, 0.02633, 0.05858, 0.008692, 0.05858, 0.203, 0.07666, 0.2192, 0.07597, 0.02496, 0.09155, 0.008692, 0.09155, 0.208, 0.1577, 0.2274, 0.1577, 0.4067, 0.1428, 0.4262, 0.1419, 0.2435, 0.3571, 0.2416, 0.3571, 0.4244, 0.3431, 0.4415, 0.3423, 0.2557, 0.2427, 0.2223, 0.242, 0.02299, 0.2567, 0.008692, 0.2567, 0.2125, 0.3428, 0.2242, 0.3423, 0.02045, 0.356, 0.008692, 0.356, 0.2161, 0.5198, 0.2423, 0.5198, 0.428, 0.5067, 0.442, 0.5059, 0.2538, 0.287, 0.4358, 0.287, 0.624, 0.2748, 0.6344, 0.2741, 0.4444, 0.439, 0.2249, 0.4385, 0.0175, 0.4512, 0.008692, 0.4512, 0.2188, 0.2428, 0.4553, 0.2422, 0.2452, 0.2541, 0.2397, 0.2541, 0.4514, 0.5491, 0.4424, 0.5491, 0.6323, 0.5378, 0.6388, 0.5372, 0.4477, 0.08733, 0.444, 0.08733, 0.6351, 0.07656, 0.6373, 0.07597, 0.4459, 0.3762, 0.4552, 0.3757, 0.2435, 0.387, 0.2416, 0.387, 0.4538, 0.5704, 0.4545, 0.5704, 0.2423, 0.5817, 0.2442, 0.5812, 0.4558, 0.4836, 0.447, 0.483, 0.6384, 0.4723, 0.6362, 0.4723, 0.4452, 0.5991, 0.6312, 0.5998, 0.4401, 0.611, 0.4465, 0.611, 0.6365, 0.11, 0.4483, 0.11, 0.2366, 0.1219, 0.2421, 0.1213, 0.4522, 0.05542, 0.2386, 0.05542, 0.4487, 0.0427, 0.4399, 0.04325, 0.2324, 0.6005, 0.1987, 0.6012, 0.008692, 0.6133, 0.01911, 0.6133, 0.2073, 0.536, 0.1969, 0.5368, 0.008692, 0.5499, 0.0227, 0.5499, 0.2084, 0.387, 0.01683, 0.387, 0.2242, 0.3733, 0.2125, 0.3739, 0.008692, 0.2246, 0.01855, 0.2246, 0.2223, 0.2099, 0.208, 0.2106, 0.008692, 0.2099, 0.4255, 0.2108, 0.2397, 0.2248, 0.2568, 0.2248, 0.4396, 0.1751, 0.4101, 0.1759, 0.2274, 0.1908, 0.2469, 0.1908, 0.4262, 0.1245, 0.01988, 0.1245, 0.2192, 0.1089, 0.203, 0.1096, 0.008692, 0.02495, 0.0208, 0.02495, 0.2151, 0.008692, 0.1974, 0.009421, 0.008692, 0.2741, 0.4009, 0.275, 0.2216, 0.2905, 0.2429, 0.2905, 0.4184, 0.4044, 0.3955, 0.4053, 0.2199, 0.4211, 0.2421, 0.4211, 0.4138, 0.1926, 0.02125, 0.1926, 0.21, 0.1759, 0.1917, 0.1767, 0.008692, 0.5198, 0.7502, 0.5045, 0.7394, 0.5072, 0.6463, 0.5198, 0.654, 0.4867, 0.7548, 0.4723, 0.7455, 0.4745, 0.6558, 0.4867, 0.6618, 0.9351, 0.9532, 0.922, 0.9498, 0.9234, 0.9206, 0.9351, 0.9185, 0.9352, 0.9011, 0.922, 0.8947, 0.9274, 0.8604, 0.9352, 0.8693, 0.6389, 0.2235, 0.6307, 0.2115, 0.6488, 0.1848, 0.6488, 0.2216, 0.7593, 0.4227, 0.7476, 0.4216, 0.7476, 0.3859, 0.7653, 0.4129, 0.4815, 0.9228, 0.4723, 0.9213, 0.4723, 0.8791, 0.4863, 0.9119, 0.5447, 0.9203, 0.5372, 0.9163, 0.5372, 0.8697, 0.5491, 0.9101, 0.04761, 0.917, 0.0427, 0.9088, 0.05443, 0.8636, 0.05443, 0.9103, 0.4429, 0.9204, 0.4385, 0.9103, 0.4505, 0.8698, 0.4505, 0.9165, 0.5138, 0.8837, 0.5186, 0.8946, 0.5045, 0.9274, 0.5045, 0.8852, 0.8133, 0.8899, 0.8193, 0.8997, 0.8016, 0.9267, 0.8016, 0.891, 0.6986, 0.3802, 0.7086, 0.3821, 0.7086, 0.4189, 0.6904, 0.3922, 0.896, 0.8604, 0.9046, 0.8626, 0.9046, 0.9091, 0.8896, 0.8755, 0.7896, 0.3557, 0.7971, 0.3605, 0.7971, 0.4164, 0.7843, 0.3717, 0.7528, 0.1543, 0.7599, 0.1626, 0.7599, 0.2244, 0.7481, 0.1697, 0.8205, 0.3452, 0.8276, 0.3572, 0.8276, 0.4189, 0.8158, 0.3583, 0.726, 0.1543, 0.7307, 0.1697, 0.7189, 0.2244, 0.7189, 0.1626, 0.7815, 0.8709, 0.7762, 0.8548, 0.789, 0.8102, 0.789, 0.8661, 0.6644, 0.9056, 0.658, 0.8905, 0.673, 0.8569, 0.673, 0.9034, 0.2422, 0.6635, 0.2567, 0.6542, 0.2567, 0.7472, 0.2444, 0.7532, 0.0427, 0.6581, 0.05792, 0.6473, 0.05792, 0.7434, 0.04533, 0.7511, 0.9221, 0.703, 0.9353, 0.6966, 0.9353, 0.7284, 0.9275, 0.7373, 0.658, 0.9264, 0.6712, 0.923, 0.6712, 0.9577, 0.6594, 0.9556, 0.7528, 0.01287, 0.764, 0.008692, 0.764, 0.133, 0.7546, 0.1351, 0.7562, 0.2438, 0.7669, 0.2423, 0.7669, 0.3661, 0.7578, 0.3681, 0.1076, 0.8652, 0.1165, 0.8628, 0.1165, 0.912, 0.1096, 0.924, 0.3043, 0.8668, 0.3135, 0.8641, 0.3135, 0.923, 0.3065, 0.9147, 0.08676, 0.8513, 0.07597, 0.8527, 0.07597, 0.7686, 0.0851, 0.768, 0.2741, 0.7662, 0.2856, 0.7625, 0.2856, 0.8477, 0.2762, 0.8503, 0.9664, 0.3932, 0.957, 0.3938, 0.9596, 0.3661, 0.9664, 0.361, 0.546, 0.9701, 0.5372, 0.9699, 0.5372, 0.9377, 0.5453, 0.9426, 0.7156, 0.592, 0.7302, 0.5804, 0.7302, 0.6959, 0.7179, 0.7033, 0.658, 0.6212, 0.6718, 0.6109, 0.6718, 0.7287, 0.66, 0.7366, 0.8937, 0.7055, 0.9047, 0.6966, 0.9047, 0.7414, 0.8962, 0.7561, 0.1708, 0.8799, 0.1824, 0.8717, 0.1824, 0.9223, 0.1737, 0.9203, 0.7354, 0.1345, 0.7217, 0.1242, 0.7236, 0.008692, 0.7354, 0.01663, 0.7302, 0.563, 0.7156, 0.5514, 0.7179, 0.4401, 0.7302, 0.4475, 0.3852, 0.9226, 0.3736, 0.9144, 0.3766, 0.874, 0.3852, 0.872, 0.9006, 0.843, 0.8896, 0.8342, 0.8921, 0.7836, 0.9006, 0.7982, 0.8227, 0.5352, 0.8092, 0.5276, 0.8117, 0.4401, 0.8227, 0.4455, 0.4509, 0.8524, 0.4385, 0.8467, 0.4404, 0.7614, 0.4509, 0.7649, 0.9655, 0.2181, 0.9546, 0.2172, 0.9551, 0.1893, 0.9655, 0.1853, 0.9665, 0.168, 0.9546, 0.1663, 0.9546, 0.1335, 0.962, 0.1391, 0.3404, 0.6576, 0.3561, 0.6458, 0.3561, 0.746, 0.3428, 0.7537, 0.1419, 0.6486, 0.1578, 0.6361, 0.1578, 0.7397, 0.1445, 0.7489, 0.07597, 0.879, 0.08934, 0.8701, 0.08934, 0.9059, 0.08058, 0.9175, 0.9247, 0.5027, 0.9386, 0.4962, 0.9386, 0.535, 0.9271, 0.5345, 0.191, 0.7489, 0.1752, 0.7363, 0.1777, 0.6361, 0.191, 0.6452, 0.4542, 0.7441, 0.4385, 0.7322, 0.4409, 0.6361, 0.4542, 0.6438, 0.9386, 0.4789, 0.9247, 0.4724, 0.9271, 0.4406, 0.9386, 0.4401, 0.2556, 0.9183, 0.2422, 0.9094, 0.2468, 0.8709, 0.2556, 0.8825, 0.2099, 0.6441, 0.2207, 0.6456, 0.219, 0.7699, 0.2099, 0.7679, 0.7476, 0.5852, 0.7588, 0.5894, 0.757, 0.7116, 0.7476, 0.7095, 0.2741, 0.8677, 0.2832, 0.8703, 0.281, 0.9182, 0.2741, 0.9265, 0.7476, 0.8575, 0.7565, 0.8599, 0.7545, 0.9187, 0.7476, 0.9067, 0.84, 0.4458, 0.8525, 0.4401, 0.8525, 0.5276, 0.842, 0.5311, 0.3736, 0.6617, 0.387, 0.6541, 0.387, 0.7438, 0.376, 0.7492, 0.4044, 0.9315, 0.4163, 0.9298, 0.4118, 0.9586, 0.4044, 0.9643, 0.0427, 0.9354, 0.05359, 0.9344, 0.05359, 0.9672, 0.04321, 0.9633, 0.008692, 0.642, 0.02151, 0.6334, 0.02151, 0.7546, 0.01079, 0.7598, 0.7476, 0.4466, 0.7596, 0.4401, 0.7596, 0.5624, 0.7493, 0.5678, 0.8943, 0.01496, 0.904, 0.008692, 0.904, 0.05663, 0.8963, 0.07075, 0.008692, 0.8743, 0.01882, 0.8682, 0.01882, 0.924, 0.0114, 0.9191, 0.7057, 0.3628, 0.6904, 0.3504, 0.6927, 0.2423, 0.7057, 0.2515, 0.7388, 0.3587, 0.7231, 0.3459, 0.7255, 0.2423, 0.7388, 0.2505, 0.9342, 0.6287, 0.9211, 0.6203, 0.924, 0.5846, 0.9342, 0.5842, 0.9073, 0.4943, 0.8949, 0.4844, 0.8984, 0.4401, 0.9073, 0.4538, 0.1534, 0.854, 0.1419, 0.8503, 0.144, 0.7662, 0.1534, 0.7688, 0.548, 0.8523, 0.5372, 0.8509, 0.5388, 0.7676, 0.548, 0.7682, 0.7564, 0.9683, 0.7476, 0.9685, 0.7482, 0.941, 0.7564, 0.9361, 0.9661, 0.04142, 0.9567, 0.04087, 0.9567, 0.008692, 0.9635, 0.0137, 0.4044, 0.6418, 0.4201, 0.629, 0.4201, 0.7372, 0.4069, 0.7454, 0.689, 0.02112, 0.7043, 0.008692, 0.7043, 0.12, 0.6913, 0.1292, 0.8949, 0.5216, 0.9073, 0.5117, 0.9073, 0.5522, 0.8984, 0.5659, 0.918, 0.792, 0.9311, 0.7836, 0.9311, 0.828, 0.9209, 0.8277, 0.6404, 0.7436, 0.6284, 0.7371, 0.6301, 0.6159, 0.6404, 0.6214, 0.3172, 0.7557, 0.3043, 0.7472, 0.3064, 0.6293, 0.3172, 0.6346, 0.6386, 0.9252, 0.6284, 0.9191, 0.6311, 0.8744, 0.6386, 0.8694, 0.9037, 0.6463, 0.894, 0.64, 0.8959, 0.5842, 0.9037, 0.5983, 0.3512, 0.8541, 0.3404, 0.8506, 0.3419, 0.7711, 0.3512, 0.7745, 0.385, 0.8546, 0.3736, 0.8456, 0.3752, 0.7665, 0.385, 0.7751, 0.6379, 0.971, 0.6284, 0.962, 0.63, 0.9426, 0.6379, 0.9502, 0.9877, 0.7659, 0.9785, 0.7622, 0.9801, 0.7415, 0.9877, 0.7446, 0.9286, 0.2423, 0.939, 0.2597, 0.9378, 0.2853, 0.9286, 0.2693, 0.9286, 0.3027, 0.9396, 0.3206, 0.9384, 0.3437, 0.9286, 0.3283, 0.8961, 0.1335, 0.9094, 0.1458, 0.8868, 0.1714, 0.8724, 0.2423, 0.8834, 0.2571, 0.8662, 0.292, 0.8655, 0.6987, 0.8763, 0.6966, 0.8763, 0.7642, 0.8671, 0.7662, 0.008692, 0.7833, 0.02015, 0.7772, 0.02015, 0.8451, 0.01034, 0.8508, 0.8392, 0.9655, 0.8485, 0.972, 0.847, 0.9906, 0.8392, 0.9851, 0.9008, 0.3983, 0.9101, 0.4001, 0.9101, 0.4197, 0.9024, 0.4182, 0.1821, 0.8453, 0.1708, 0.8543, 0.1708, 0.7748, 0.1805, 0.7662, 0.253, 0.85, 0.2422, 0.8536, 0.2422, 0.774, 0.2515, 0.7706, 0.9906, 0.5496, 0.9815, 0.5533, 0.9815, 0.532, 0.9891, 0.5289, 0.2836, 0.9634, 0.2741, 0.9723, 0.2741, 0.9515, 0.282, 0.9439, 0.3158, 0.8468, 0.3043, 0.8407, 0.306, 0.7731, 0.3158, 0.7789, 0.8085, 0.8029, 0.8193, 0.805, 0.8177, 0.8725, 0.8085, 0.8705, 0.982, 0.3044, 0.9913, 0.3027, 0.9898, 0.3226, 0.982, 0.324, 0.9803, 0.6526, 0.9896, 0.6461, 0.9896, 0.6657, 0.9818, 0.6712, 0.2741, 0.6675, 0.2867, 0.6518, 0.2867, 0.7303, 0.2759, 0.7451, 0.8401, 0.5968, 0.8521, 0.5842, 0.8521, 0.6633, 0.8418, 0.6753, 0.4385, 0.95, 0.4485, 0.9378, 0.4485, 0.9573, 0.4401, 0.9676, 0.3511, 0.9469, 0.351, 0.9652, 0.3404, 0.9511, 0.3404, 0.9356, 0.4181, 0.8445, 0.4044, 0.8311, 0.4063, 0.7628, 0.4181, 0.7755, 0.7016, 0.2244, 0.689, 0.2145, 0.6908, 0.1466, 0.7016, 0.156, 0.5144, 0.9618, 0.5045, 0.9721, 0.5045, 0.9535, 0.5128, 0.9448, 0.1708, 0.957, 0.1708, 0.9397, 0.1815, 0.9531, 0.1815, 0.9676, 0.7843, 0.2628, 0.7984, 0.2423, 0.7984, 0.3189, 0.7864, 0.3383, 0.8146, 0.02708, 0.828, 0.008692, 0.828, 0.08634, 0.8166, 0.1037, 0.383, 0.9491, 0.3829, 0.9699, 0.3736, 0.9575, 0.3736, 0.94, 0.7831, 0.9568, 0.783, 0.9796, 0.7745, 0.9697, 0.7745, 0.9504, 0.8239, 0.7855, 0.8085, 0.7664, 0.8106, 0.6966, 0.8239, 0.7147, 0.8306, 0.3278, 0.8158, 0.3113, 0.8179, 0.2423, 0.8306, 0.2579, 0.3043, 0.9606, 0.3044, 0.9404, 0.3137, 0.9523, 0.3137, 0.9693, 0.9785, 0.8814, 0.9785, 0.8589, 0.987, 0.8685, 0.987, 0.8874, 0.1076, 0.6732, 0.1231, 0.6508, 0.1231, 0.7251, 0.1099, 0.7463, 0.7769, 0.462, 0.7918, 0.4401, 0.7918, 0.5156, 0.7791, 0.5363, 0.9024, 0.09136, 0.9024, 0.1156, 0.8943, 0.1086, 0.8943, 0.08814, 0.9896, 0.06044, 0.9896, 0.08543, 0.9818, 0.08163, 0.9818, 0.06057, 0.7911, 0.7928, 0.7762, 0.7709, 0.7784, 0.6966, 0.7911, 0.7173, 0.611, 0.7494, 0.5956, 0.727, 0.5978, 0.6539, 0.611, 0.6751, 0.9815, 0.2673, 0.9815, 0.2423, 0.9893, 0.2424, 0.9893, 0.2635, 0.9866, 0.6966, 0.9866, 0.7209, 0.9785, 0.7241, 0.9785, 0.7036, 0.553, 0.7502, 0.5372, 0.728, 0.5394, 0.6562, 0.553, 0.6771, 0.7973, 0.2097, 0.7814, 0.1887, 0.7837, 0.1179, 0.7973, 0.1377, 0.9815, 0.4642, 0.9815, 0.4401, 0.9895, 0.4468, 0.9895, 0.4671, 0.9819, 0.9434, 0.9819, 0.9185, 0.9896, 0.922, 0.9896, 0.943, 0.7814, 0.02969, 0.7973, 0.008692, 0.7973, 0.08061, 0.7837, 0.1005, 0.7762, 0.6073, 0.792, 0.5852, 0.792, 0.6583, 0.7785, 0.6792, 0.9896, 0.9608, 0.9896, 0.9858, 0.9819, 0.9853, 0.9819, 0.9643, 0.9815, 0.5115, 0.9815, 0.4874, 0.9895, 0.4845, 0.9895, 0.5048, 0.8227, 0.6792, 0.8094, 0.6608, 0.8114, 0.5842, 0.8227, 0.6016, 0.0901, 0.7506, 0.07597, 0.7301, 0.07804, 0.6546, 0.0901, 0.674, 0.9835, 0.7836, 0.9835, 0.8064, 0.975, 0.8127, 0.975, 0.7935, 0.4816, 0.9402, 0.4817, 0.9609, 0.4723, 0.9701, 0.4723, 0.9526, 0.658, 0.7705, 0.6728, 0.754, 0.6728, 0.8239, 0.6601, 0.8395, 0.7147, 0.7398, 0.7302, 0.7207, 0.7302, 0.7915, 0.7169, 0.8096, 0.9781, 0.6127, 0.978, 0.5902, 0.9866, 0.5842, 0.9866, 0.6031, 0.5866, 0.9697, 0.5866, 0.9495, 0.596, 0.9408, 0.596, 0.9578, 0.6404, 0.852, 0.6284, 0.8394, 0.6301, 0.761, 0.6404, 0.7729, 0.8272, 0.2144, 0.8146, 0.1987, 0.8165, 0.1211, 0.8272, 0.1359, 0.2528, 0.9357, 0.2529, 0.954, 0.2422, 0.9653, 0.2422, 0.9499, 0.9369, 0.2237, 0.9268, 0.2115, 0.9285, 0.1939, 0.9369, 0.2042, 0.0427, 0.7784, 0.05525, 0.7685, 0.05525, 0.8369, 0.04448, 0.8462, 0.1076, 0.7771, 0.1214, 0.7637, 0.1214, 0.8327, 0.1096, 0.8454, 0.2028, 0.967, 0.2028, 0.9497, 0.2135, 0.9391, 0.2135, 0.9537, 0.8016, 0.9441, 0.8115, 0.9544, 0.8098, 0.9714, 0.8016, 0.9627, 0.08801, 0.9512, 0.07597, 0.9639, 0.07597, 0.946, 0.08683, 0.9349, 0.9333, 0.6591, 0.933, 0.6783, 0.9211, 0.6631, 0.9211, 0.6461, 0.3538, 0.9183, 0.3404, 0.9077, 0.3461, 0.8575, 0.9112, 0.2994, 0.9008, 0.2879, 0.907, 0.2268, 0.9516, 0.5842, 0.9607, 0.5985, 0.9596, 0.6281, 0.9516, 0.6146, 0.845, 0.3757, 0.8547, 0.392, 0.8536, 0.4189, 0.845, 0.4053, 0.5689, 0.7851, 0.5782, 0.7983, 0.5648, 0.8466, 0.8454, 0.1335, 0.8536, 0.1469, 0.843, 0.2076, 0.7256, 0.9817, 0.7147, 0.9894, 0.7147, 0.9741, 0.7246, 0.9673, 0.02014, 0.9566, 0.008692, 0.9669, 0.008692, 0.9506, 0.01859, 0.9414, 0.7237, 0.8935, 0.7147, 0.8834, 0.722, 0.811, 0.8787, 0.2088, 0.871, 0.1996, 0.8789, 0.1174, 0.956, 0.4401, 0.9641, 0.449, 0.9632, 0.4816, 0.956, 0.4728, 0.9526, 0.6966, 0.9612, 0.7084, 0.9602, 0.7388, 0.9526, 0.7292, 0.5956, 0.7668, 0.6031, 0.7764, 0.5945, 0.85, 0.8454, 0.008692, 0.8524, 0.0176, 0.8454, 0.1005, 0.8756, 0.5622, 0.8675, 0.5636, 0.8683, 0.5498, 0.8756, 0.5485, 0.8501, 0.5623, 0.84, 0.5666, 0.8415, 0.5522, 0.8501, 0.5485, 0.877, 0.08974, 0.8698, 0.08361, 0.8776, 0.03648, 0.8723, 0.8675, 0.8655, 0.8643, 0.8753, 0.7678, 0.9567, 0.06044, 0.9644, 0.06236, 0.9635, 0.09665, 0.9567, 0.0939, 0.9564, 0.2423, 0.9641, 0.2478, 0.9632, 0.2804, 0.9564, 0.2766, 0.7476, 0.729, 0.7544, 0.7329, 0.7486, 0.8245, 0.6892, 0.6109, 0.6959, 0.6137, 0.6911, 0.7092, 0.9321, 0.9887, 0.922, 0.9845, 0.922, 0.9706, 0.9307, 0.9743, 0.5754, 0.2239, 0.5673, 0.2224, 0.5673, 0.2088, 0.5746, 0.2101, 0.6969, 0.8348, 0.6902, 0.838, 0.6932, 0.7383, 0.8766, 0.6591, 0.8695, 0.6653, 0.8737, 0.5689, 0.6885, 0.9284, 0.6963, 0.923, 0.6963, 0.9572, 0.6894, 0.9611, 0.957, 0.3046, 0.9646, 0.3027, 0.9646, 0.3362, 0.9579, 0.3389, 0.5715, 0.6568, 0.5782, 0.6539, 0.5802, 0.7522, 0.8413, 0.7005, 0.8482, 0.6966, 0.8511, 0.7924, 0.1076, 0.9414, 0.1191, 0.9517, 0.1175, 0.9669, 0.1076, 0.9578, 0.8961, 0.2014, 0.9069, 0.2091, 0.9059, 0.2235, 0.8961, 0.2167, 0.8699, 0.4493, 0.8775, 0.4401, 0.8719, 0.5303, 0.8392, 0.8352, 0.8482, 0.8251, 0.8409, 0.9057, 0.9611, 0.8893, 0.9526, 0.9011, 0.9526, 0.8685, 0.9601, 0.8589, 0.9641, 0.5316, 0.956, 0.5404, 0.956, 0.5078, 0.9632, 0.499, 0.855, 0.3408, 0.848, 0.3497, 0.844, 0.2574, 0.5121, 0.8567, 0.5045, 0.8663, 0.4994, 0.7823, 0.9626, 0.6461, 0.9629, 0.6653, 0.9507, 0.6783, 0.9507, 0.6613, 0.14, 0.9356, 0.152, 0.9483, 0.1508, 0.9646, 0.14, 0.9535, 0.9008, 0.3353, 0.9112, 0.3238, 0.9019, 0.3937, 0.14, 0.8819, 0.1534, 0.8714, 0.1414, 0.9285, 0.7842, 0.9168, 0.7745, 0.9331, 0.7745, 0.9035, 0.7831, 0.8899, 0.9576, 0.8131, 0.9485, 0.8274, 0.9485, 0.7971, 0.9565, 0.7836, 0.4805, 0.8483, 0.4723, 0.8617, 0.4657, 0.7865, 0.2193, 0.8507, 0.2099, 0.8639, 0.2017, 0.8007, 0.7147, 0.9109, 0.7262, 0.9285, 0.7248, 0.9499, 0.7147, 0.934, 0.9525, 0.9185, 0.9645, 0.9351, 0.9632, 0.9544, 0.9525, 0.94, 0.9214, 0.008692, 0.9394, 0.008692, 0.9079, 0.04309, 0.2028, 0.8812, 0.2193, 0.8904, 0.1899, 0.9127, 0.9016, 0.9458, 0.8896, 0.9623, 0.8896, 0.9409, 0.9003, 0.9265, 0.8507, 0.9305, 0.8392, 0.9481, 0.8392, 0.925, 0.8493, 0.9091, 0.6031, 0.9142, 0.5866, 0.9234, 0.5714, 0.8874, 0.9394, 0.09665, 0.9214, 0.09665, 0.9083, 0.05692, 0.9396, 0.3841, 0.9286, 0.402, 0.9286, 0.3764, 0.9384, 0.361, 0.9372, 0.1591, 0.9268, 0.1765, 0.9268, 0.1495, 0.936, 0.1335, 0.8834, 0.3731, 0.8724, 0.3879, 0.8622, 0.3358, 0.4178, 0.9001, 0.4044, 0.9124, 0.3916, 0.8712])
me_cylinder_002.materials.append(mat_ship_engine_mat)
me_cylinder_002.materials.append(mat_thrust_mat)
me_cylinder_002.use_paint_bone_selection = False
me_cylinder_002.use_paint_mask = True
me_cylinder_002.update()
me_cube_001 = bpy.data.meshes.new('Cube.001')
me_cube_001.from_pydata([(1.0, -1.0, 1.0), (1.0, -1.0, -1.0), (0.0, -1.0, 1.0), (0.0, -1.0, -1.0), (0.0, -1.0, 0.5), (1.0, -1.0, 0.5), (0.0, -0.5, -1.0), (1.0, -0.5, 1.0), (1.0, -0.5, 0.5), (0.0, -0.5, 1.0), (1.0, -0.5, -1.0), (-1.0, -1.0, 1.0), (-1.0, -1.0, -1.0), (-1.0, -1.0, 0.5), (-1.0, -0.5, 1.0), (-1.0, -0.5, 0.5), (-1.0, -0.5, -1.0)], [], [(7, 9, 2, 0), (5, 0, 2, 4), (6, 10, 1, 3), (8, 7, 0, 5), (10, 8, 5, 1), (1, 5, 4, 3), (14, 11, 2, 9), (13, 4, 2, 11), (6, 3, 12, 16), (15, 13, 11, 14), (16, 12, 13, 15), (12, 3, 4, 13)])
_uv = me_cube_001.uv_layers.new(name='UVMap')
_uv.uv.foreach_set('vector', [0.5354, 0.5746, 0.4772, 0.5746, 0.4772, 0.5455, 0.5354, 0.5455, 0.4481, 0.8818, 0.419, 0.8818, 0.419, 0.8237, 0.4481, 0.8237, 0.6681, 0.5746, 0.6099, 0.5746, 0.6099, 0.5455, 0.6681, 0.5455, 0.06635, 0.5746, 0.03725, 0.5746, 0.03725, 0.5455, 0.06635, 0.5455, 0.1536, 0.5746, 0.06635, 0.5746, 0.06635, 0.5455, 0.1536, 0.5455, 0.5354, 0.8818, 0.4481, 0.8818, 0.4481, 0.8237, 0.5354, 0.8237, 0.419, 0.5746, 0.419, 0.5455, 0.4772, 0.5455, 0.4772, 0.5746, 0.4481, 0.7655, 0.4481, 0.8237, 0.419, 0.8237, 0.419, 0.7655, 0.6681, 0.5746, 0.6681, 0.5455, 0.7263, 0.5455, 0.7263, 0.5746, 0.2572, 0.7055, 0.2572, 0.7346, 0.2281, 0.7346, 0.2281, 0.7055, 0.3445, 0.7055, 0.3445, 0.7346, 0.2572, 0.7346, 0.2572, 0.7055, 0.5354, 0.7655, 0.5354, 0.8237, 0.4481, 0.8237, 0.4481, 0.7655])
me_cube_001.materials.append(mat_material)
me_cube_001.use_mirror_vertex_groups = False
me_cube_001.update()
me_cylinder_001 = bpy.data.meshes.new('Cylinder.001')
me_cylinder_001.from_pydata([(1.801, 0.4859, -1.26), (2.116, 0.2407, -1.274), (2.397, 0.03171, -1.203), (2.604, -0.1117, -1.06), (2.706, -0.1669, -0.8657), (2.677, -0.1117, -0.6486), (2.531, 0.03171, -0.4431), (2.291, 0.2407, -0.2805), (1.991, 0.4859, -0.1855), (1.677, 0.7308, -0.1723), (1.395, 0.9388, -0.2428), (1.187, 1.08, -0.3859), (1.085, 1.131, -0.58), (1.115, 1.08, -0.7973), (1.261, 0.9388, -1.003), (1.502, 0.7308, -1.165), (1.837, -0.8877, -1.067), (2.038, -1.011, -1.076), (2.218, -1.115, -1.031), (2.349, -1.184, -0.9385), (2.411, -1.209, -0.8138), (2.395, -1.184, -0.6752), (2.303, -1.115, -0.544), (2.15, -1.011, -0.44), (1.958, -0.8877, -0.3791), (1.756, -0.7646, -0.3706), (1.575, -0.6597, -0.4156), (1.441, -0.5882, -0.5071), (1.376, -0.5617, -0.6312), (1.395, -0.5882, -0.7704), (1.49, -0.6597, -0.9021), (1.644, -0.7646, -1.006), (1.795, 4.031, -1.259), (2.108, 3.595, -1.272), (2.392, 3.219, -1.202), (2.609, 2.951, -1.061), (2.724, 2.834, -0.869), (2.681, 2.951, -0.6494), (2.526, 3.219, -0.4421), (2.283, 3.595, -0.2793), (1.985, 4.031, -0.1844), (1.673, 4.465, -0.1717), (1.395, 4.832, -0.2427), (1.191, 5.078, -0.3866), (1.094, 5.165, -0.5815), (1.119, 5.078, -0.798), (1.261, 4.832, -1.003), (1.498, 4.465, -1.165), (1.823, 4.76, -1.106), (2.046, 4.41, -1.115), (2.249, 4.109, -1.065), (2.406, 3.893, -0.9644), (2.491, 3.797, -0.828), (2.458, 3.893, -0.6705), (2.345, 4.109, -0.5222), (2.171, 4.41, -0.4058), (1.958, 4.76, -0.3381), (1.736, 5.107, -0.3291), (1.538, 5.401, -0.3799), (1.394, 5.598, -0.4829), (1.325, 5.667, -0.6222), (1.342, 5.598, -0.7767), (1.442, 5.401, -0.9229), (1.611, 5.107, -1.038), (1.96, 0.361, -1.278), (2.263, 0.1297, -1.248), (2.512, -0.04955, -1.139), (2.67, -0.1523, -0.9676), (2.707, -0.1523, -0.7579), (2.617, -0.04955, -0.5423), (2.421, 0.1297, -0.3547), (2.146, 0.361, -0.2234), (1.833, 0.6107, -0.1683), (1.529, 0.8415, -0.1975), (1.28, 1.019, -0.3064), (1.121, 1.118, -0.4781), (1.084, 1.118, -0.6879), (1.175, 1.019, -0.9036), (1.371, 0.8415, -1.091), (1.647, 0.6107, -1.223), (1.932, -0.9913, -1.031), (2.101, -1.092, -1.015), (2.238, -1.169, -0.9543), (2.324, -1.21, -0.8584), (2.344, -1.21, -0.742), (2.297, -1.169, -0.6227), (2.188, -1.092, -0.5187), (2.036, -0.9913, -0.4458), (1.862, -0.8825, -0.4151), (1.693, -0.7817, -0.4313), (1.553, -0.7039, -0.4916), (1.465, -0.6602, -0.5869), (1.444, -0.6602, -0.7033), (1.495, -0.7039, -0.8232), (1.605, -0.7817, -0.9275), (1.758, -0.8825, -1.0), (2.32, -0.8592, -1.129), (2.083, -0.7159, -1.188), (2.231, -0.7159, -0.3496), (2.433, -0.8592, -0.4868), (1.21, -0.0999, -0.6019), (1.297, -0.1364, -0.4382), (2.555, -0.9553, -0.66), (2.576, -0.9897, -0.8429), (1.473, -0.2343, -0.3175), (1.712, -0.3781, -0.2581), (1.564, -0.3781, -1.097), (1.36, -0.2343, -0.9593), (2.493, -0.9553, -1.007), (1.977, -0.5471, -0.2694), (1.817, -0.5471, -1.177), (1.235, -0.1364, -0.7856), (1.953, 3.809, -1.277), (2.256, 3.396, -1.247), (2.51, 3.07, -1.139), (2.684, 2.867, -0.97), (2.721, 2.867, -0.7603), (2.615, 3.07, -0.5419), (2.414, 3.396, -0.3535), (2.139, 3.809, -0.2222), (1.828, 4.252, -0.1674), (1.527, 4.661, -0.1972), (1.282, 4.973, -0.3068), (1.128, 5.143, -0.4794), (1.091, 5.143, -0.6891), (1.176, 4.973, -0.9039), (1.37, 4.661, -1.091), (1.642, 4.252, -1.222), (1.793, 2.315, -1.289), (2.123, 1.956, -1.303), (2.421, 1.648, -1.228), (2.645, 1.431, -1.078), (2.759, 1.341, -0.8751), (2.721, 1.431, -0.645), (2.562, 1.648, -0.4276), (2.308, 1.956, -0.2562), (1.993, 2.315, -0.1562), (1.663, 2.673, -0.1425), (1.368, 2.976, -0.217), (1.151, 3.179, -0.3682), (1.046, 3.252, -0.5731), (1.075, 3.179, -0.8016), (1.227, 2.976, -1.018), (1.479, 2.673, -1.189), (1.935, 4.582, -1.118), (2.152, 4.251, -1.097), (2.334, 3.989, -1.02), (2.462, 3.824, -0.8999), (2.488, 3.824, -0.7501), (2.409, 3.989, -0.5936), (2.264, 4.251, -0.4588), (2.068, 4.582, -0.3651), (1.846, 4.937, -0.326), (1.632, 5.264, -0.3473), (1.457, 5.514, -0.4257), (1.349, 5.649, -0.5492), (1.322, 5.649, -0.699), (1.382, 5.514, -0.8523), (1.52, 5.264, -0.9857), (1.714, 4.937, -1.079), (2.508, 3.734, -1.013), (2.61, 3.621, -0.8488), (1.293, 5.747, -0.4348), (1.21, 5.829, -0.602), (2.57, 3.734, -0.66), (1.231, 5.747, -0.7874), (2.435, 3.989, -0.482), (1.352, 5.515, -0.9629), (2.227, 4.345, -0.3424), (1.554, 5.168, -1.102), (1.971, 4.757, -0.2612), (1.809, 4.757, -1.183), (2.076, 4.345, -1.194), (1.704, 5.168, -0.2503), (2.32, 3.989, -1.134), (1.466, 5.515, -0.3113), (1.926, 4.52, -0.7372), (1.951, 4.533, -0.3812), (1.754, 4.842, -0.3731), (2.029, 4.223, -1.071), (2.209, 3.955, -1.027), (1.578, 5.103, -0.4183), (2.349, 3.763, -0.9374), (1.45, 5.277, -0.5097), (2.425, 3.679, -0.8162), (1.389, 5.338, -0.6335), (2.395, 3.763, -0.6764), (1.404, 5.277, -0.7707), (2.294, 3.955, -0.5446), (1.493, 5.103, -0.9005), (2.14, 4.223, -0.4413), (1.643, 4.842, -1.003), (1.831, 4.533, -1.063), (1.959, 2.132, -1.307), (2.279, 1.793, -1.276), (2.544, 1.527, -1.162), (2.719, 1.366, -0.982), (2.758, 1.366, -0.7611), (2.655, 1.527, -0.5324), (2.445, 1.793, -0.3343), (2.155, 2.132, -0.196), (1.827, 2.497, -0.1381), (1.508, 2.834, -0.1692), (1.248, 3.092, -0.2843), (1.083, 3.233, -0.4657), (1.044, 3.233, -0.6866), (1.137, 3.092, -0.9135), (1.342, 2.834, -1.111), (1.631, 2.497, -1.249), (2.205, -0.7951, -1.163), (1.896, -1.081, -0.723), (2.337, -0.7951, -0.4149), (1.245, -0.1178, -0.5177), (2.573, -0.9822, -0.7518), (1.589, -0.3084, -0.2831), (1.457, -0.3084, -1.031), (2.412, -0.916, -1.072), (2.106, -0.6373, -0.305), (1.951, -0.6373, -1.188), (1.215, -0.1178, -0.6933), (2.5, -0.916, -0.5718), (1.38, -0.1865, -0.3742), (1.688, -0.4665, -1.141), (2.542, -0.9822, -0.9273), (1.844, -0.4665, -0.2587), (1.292, -0.1865, -0.8742), (2.574, 3.653, -0.9352), (1.852, 4.685, -0.3731), (1.239, 5.808, -0.5145), (2.606, 3.653, -0.7555), (1.207, 5.808, -0.6942), (2.512, 3.847, -0.5677), (1.279, 5.648, -0.8782), (2.338, 4.157, -0.406), (1.444, 5.353, -1.038), (2.103, 4.548, -0.2935), (1.943, 4.548, -1.197), (1.677, 4.967, -1.15), (1.837, 4.967, -0.2466), (2.203, 4.157, -1.172), (1.579, 5.353, -0.2722), (2.422, 3.847, -1.08), (1.37, 5.648, -0.3663), (2.122, 4.081, -1.053), (1.663, 4.974, -0.3919), (2.282, 3.85, -0.9849), (1.509, 5.194, -0.461), (2.394, 3.704, -0.8789), (1.414, 5.313, -0.5698), (2.418, 3.704, -0.7469), (1.39, 5.313, -0.7019), (2.349, 3.85, -0.6089), (1.443, 5.194, -0.837), (2.221, 4.081, -0.4901), (1.564, 4.974, -0.9546), (2.048, 4.373, -0.4075), (1.931, 4.373, -1.071), (1.735, 4.685, -1.037), (-3.696, 2.492, -0.723)], [], [(0, 128, 193, 64), (128, 32, 112, 193), (193, 112, 33, 129), (64, 193, 129, 1), (1, 129, 194, 65), (129, 33, 113, 194), (194, 113, 34, 130), (65, 194, 130, 2), (2, 130, 195, 66), (130, 34, 114, 195), (195, 114, 35, 131), (66, 195, 131, 3), (3, 131, 196, 67), (131, 35, 115, 196), (196, 115, 36, 132), (67, 196, 132, 4), (4, 132, 197, 68), (132, 36, 116, 197), (197, 116, 37, 133), (68, 197, 133, 5), (5, 133, 198, 69), (133, 37, 117, 198), (198, 117, 38, 134), (69, 198, 134, 6), (6, 134, 199, 70), (134, 38, 118, 199), (199, 118, 39, 135), (70, 199, 135, 7), (7, 135, 200, 71), (135, 39, 119, 200), (200, 119, 40, 136), (71, 200, 136, 8), (8, 136, 201, 72), (136, 40, 120, 201), (201, 120, 41, 137), (72, 201, 137, 9), (9, 137, 202, 73), (137, 41, 121, 202), (202, 121, 42, 138), (73, 202, 138, 10), (10, 138, 203, 74), (138, 42, 122, 203), (203, 122, 43, 139), (74, 203, 139, 11), (11, 139, 204, 75), (139, 43, 123, 204), (204, 123, 44, 140), (75, 204, 140, 12), (12, 140, 205, 76), (140, 44, 124, 205), (205, 124, 45, 141), (76, 205, 141, 13), (13, 141, 206, 77), (141, 45, 125, 206), (206, 125, 46, 142), (77, 206, 142, 14), (14, 142, 207, 78), (142, 46, 126, 207), (207, 126, 47, 143), (78, 207, 143, 15), (15, 143, 208, 79), (143, 47, 127, 208), (208, 127, 32, 128), (79, 208, 128, 0), (1, 65, 209, 97), (65, 2, 96, 209), (209, 96, 18, 81), (97, 209, 81, 17), (16, 80, 210, 95), (17, 81, 210, 80), (18, 82, 210, 81), (19, 83, 210, 82), (20, 84, 210, 83), (21, 85, 210, 84), (22, 86, 210, 85), (23, 87, 210, 86), (24, 88, 210, 87), (25, 89, 210, 88), (26, 90, 210, 89), (27, 91, 210, 90), (28, 92, 210, 91), (29, 93, 210, 92), (30, 94, 210, 93), (31, 95, 210, 94), (6, 70, 211, 99), (70, 7, 98, 211), (211, 98, 23, 86), (99, 211, 86, 22), (11, 75, 212, 101), (75, 12, 100, 212), (212, 100, 28, 91), (101, 212, 91, 27), (4, 68, 213, 103), (68, 5, 102, 213), (213, 102, 21, 84), (103, 213, 84, 20), (9, 73, 214, 105), (73, 10, 104, 214), (214, 104, 26, 89), (105, 214, 89, 25), (14, 78, 215, 107), (78, 15, 106, 215), (215, 106, 31, 94), (107, 215, 94, 30), (2, 66, 216, 96), (66, 3, 108, 216), (216, 108, 19, 82), (96, 216, 82, 18), (7, 71, 217, 98), (71, 8, 109, 217), (217, 109, 24, 87), (98, 217, 87, 23), (0, 64, 218, 110), (64, 1, 97, 218), (218, 97, 17, 80), (110, 218, 80, 16), (12, 76, 219, 100), (76, 13, 111, 219), (219, 111, 29, 92), (100, 219, 92, 28), (5, 69, 220, 102), (69, 6, 99, 220), (220, 99, 22, 85), (102, 220, 85, 21), (10, 74, 221, 104), (74, 11, 101, 221), (221, 101, 27, 90), (104, 221, 90, 26), (15, 79, 222, 106), (79, 0, 110, 222), (222, 110, 16, 95), (106, 222, 95, 31), (3, 67, 223, 108), (67, 4, 103, 223), (223, 103, 20, 83), (108, 223, 83, 19), (8, 72, 224, 109), (72, 9, 105, 224), (224, 105, 25, 88), (109, 224, 88, 24), (13, 77, 225, 111), (77, 14, 107, 225), (225, 107, 30, 93), (111, 225, 93, 29), (36, 115, 226, 161), (115, 35, 160, 226), (226, 160, 51, 147), (161, 226, 147, 52), (57, 152, 227, 178), (152, 56, 177, 227), (227, 177, 176), (178, 227, 176), (44, 123, 228, 163), (123, 43, 162, 228), (228, 162, 59, 155), (163, 228, 155, 60), (37, 116, 229, 164), (116, 36, 161, 229), (229, 161, 52, 148), (164, 229, 148, 53), (45, 124, 230, 165), (124, 44, 163, 230), (230, 163, 60, 156), (165, 230, 156, 61), (38, 117, 231, 166), (117, 37, 164, 231), (231, 164, 53, 149), (166, 231, 149, 54), (46, 125, 232, 167), (125, 45, 165, 232), (232, 165, 61, 157), (167, 232, 157, 62), (39, 118, 233, 168), (118, 38, 166, 233), (233, 166, 54, 150), (168, 233, 150, 55), (47, 126, 234, 169), (126, 46, 167, 234), (234, 167, 62, 158), (169, 234, 158, 63), (40, 119, 235, 170), (119, 39, 168, 235), (235, 168, 55, 151), (170, 235, 151, 56), (33, 112, 236, 172), (112, 32, 171, 236), (236, 171, 48, 144), (172, 236, 144, 49), (32, 127, 237, 171), (127, 47, 169, 237), (237, 169, 63, 159), (171, 237, 159, 48), (41, 120, 238, 173), (120, 40, 170, 238), (238, 170, 56, 152), (173, 238, 152, 57), (34, 113, 239, 174), (113, 33, 172, 239), (239, 172, 49, 145), (174, 239, 145, 50), (42, 121, 240, 175), (121, 41, 173, 240), (240, 173, 57, 153), (175, 240, 153, 58), (35, 114, 241, 160), (114, 34, 174, 241), (241, 174, 50, 146), (160, 241, 146, 51), (43, 122, 242, 162), (122, 42, 175, 242), (242, 175, 58, 154), (162, 242, 154, 59), (50, 145, 243, 180), (145, 49, 179, 243), (243, 179, 176), (180, 243, 176), (58, 153, 244, 181), (153, 57, 178, 244), (244, 178, 176), (181, 244, 176), (51, 146, 245, 182), (146, 50, 180, 245), (245, 180, 176), (182, 245, 176), (59, 154, 246, 183), (154, 58, 181, 246), (246, 181, 176), (183, 246, 176), (52, 147, 247, 184), (147, 51, 182, 247), (247, 182, 176), (184, 247, 176), (60, 155, 248, 185), (155, 59, 183, 248), (248, 183, 176), (185, 248, 176), (53, 148, 249, 186), (148, 52, 184, 249), (249, 184, 176), (186, 249, 176), (61, 156, 250, 187), (156, 60, 185, 250), (250, 185, 176), (187, 250, 176), (54, 149, 251, 188), (149, 53, 186, 251), (251, 186, 176), (188, 251, 176), (62, 157, 252, 189), (157, 61, 187, 252), (252, 187, 176), (189, 252, 176), (55, 150, 253, 190), (150, 54, 188, 253), (253, 188, 176), (190, 253, 176), (63, 158, 254, 191), (158, 62, 189, 254), (254, 189, 176), (191, 254, 176), (56, 151, 255, 177), (151, 55, 190, 255), (255, 190, 176), (177, 255, 176), (49, 144, 256, 179), (144, 48, 192, 256), (256, 192, 176), (179, 256, 176), (48, 159, 257, 192), (159, 63, 191, 257), (257, 191, 176), (192, 257, 176)])
me_cylinder_001.polygons.foreach_set('material_index', [0, 0, 0, 0, 0, 0, 0, 0, 0, 0, 0, 0, 0, 0, 0, 0, 0, 0, 0, 0, 0, 0, 0, 0, 0, 0, 0, 0, 0, 0, 0, 0, 0, 0, 0, 0, 0, 0, 0, 0, 0, 0, 0, 0, 0, 0, 0, 0, 0, 0, 0, 0, 0, 0, 0, 0, 0, 0, 0, 0, 0, 0, 0, 0, 0, 0, 1, 1, 1, 1, 1, 1, 1, 1, 1, 1, 1, 1, 1, 1, 1, 1, 1, 1, 0, 0, 1, 1, 0, 0, 1, 1, 0, 0, 1, 1, 0, 0, 1, 1, 0, 0, 1, 1, 0, 0, 1, 1, 0, 0, 1, 1, 0, 0, 1, 1, 0, 0, 1, 1, 0, 0, 1, 1, 0, 0, 1, 1, 0, 0, 1, 1, 0, 0, 1, 1, 0, 0, 1, 1, 0, 0, 1, 1, 0, 0, 0, 0, 0, 0, 0, 0, 0, 0, 0, 0, 0, 0, 0, 0, 0, 0, 0, 0, 0, 0, 0, 0, 0, 0, 0, 0, 0, 0, 0, 0, 0, 0, 0, 0, 0, 0, 0, 0, 0, 0, 0, 0, 0, 0, 0, 0, 0, 0, 0, 0, 0, 0, 0, 0, 0, 0, 0, 0, 0, 0, 0, 0, 0, 0, 0, 0, 0, 0, 0, 0, 0, 0, 0, 0, 0, 0, 0, 0, 0, 0, 0, 0, 0, 0, 0, 0, 0, 0, 0, 0, 0, 0, 0, 0, 0, 0, 0, 0, 0, 0, 0, 0, 0, 0, 0, 0, 0, 0, 0, 0, 0, 0, 0, 0, 0, 0, 0, 0, 0, 0, 0, 0, 0, 0, 0, 0])
_uv = me_cylinder_001.uv_layers.new(name='UVMap')
_uv.uv.foreach_set('vector', [0.2908, 0.02123, 0.2908, 0.2042, 0.2741, 0.1859, 0.2749, 0.008692, 0.008692, 0.4041, 0.009609, 0.2324, 0.02532, 0.2547, 0.02532, 0.4225, 0.5024, 0.1764, 0.5033, 0.008692, 0.5186, 0.03025, 0.5186, 0.1942, 0.485, 0.02073, 0.485, 0.1979, 0.4686, 0.1803, 0.4694, 0.008692, 0.5831, 0.01978, 0.5831, 0.1914, 0.5673, 0.1751, 0.5681, 0.008692, 0.5991, 0.4062, 0.5999, 0.2423, 0.6147, 0.2623, 0.6147, 0.4227, 0.1751, 0.604, 0.1758, 0.4436, 0.1898, 0.4615, 0.1898, 0.6187, 0.02371, 0.4496, 0.02371, 0.616, 0.008692, 0.6016, 0.009541, 0.4399, 0.4525, 0.457, 0.4525, 0.6187, 0.4385, 0.6066, 0.4393, 0.4489, 0.3423, 0.6161, 0.3429, 0.4588, 0.3561, 0.4739, 0.3561, 0.6284, 0.2422, 0.6271, 0.2427, 0.4726, 0.2552, 0.4847, 0.2552, 0.6368, 0.05583, 0.4722, 0.05583, 0.6299, 0.0427, 0.6204, 0.0436, 0.466, 0.5817, 0.4772, 0.5817, 0.6316, 0.5695, 0.6251, 0.5704, 0.4732, 0.6307, 0.1608, 0.6311, 0.008692, 0.6428, 0.0172, 0.6428, 0.1674, 0.6616, 0.3925, 0.6622, 0.2423, 0.673, 0.2456, 0.673, 0.395, 0.6695, 0.4416, 0.6695, 0.5935, 0.658, 0.591, 0.6587, 0.4401, 0.671, 0.008692, 0.6716, 0.1596, 0.6602, 0.162, 0.6602, 0.01013, 0.6868, 0.5929, 0.6868, 0.4434, 0.6977, 0.4401, 0.6982, 0.5903, 0.6321, 0.401, 0.6321, 0.2508, 0.6438, 0.2423, 0.6442, 0.3944, 0.6293, 0.5985, 0.6284, 0.4466, 0.6407, 0.4401, 0.6407, 0.5945, 0.1109, 0.6334, 0.11, 0.479, 0.1231, 0.4695, 0.1231, 0.6273, 0.387, 0.4726, 0.387, 0.6246, 0.3746, 0.6367, 0.3741, 0.4823, 0.5198, 0.4594, 0.5198, 0.6139, 0.5065, 0.629, 0.5059, 0.4717, 0.2108, 0.6267, 0.2099, 0.469, 0.224, 0.4569, 0.224, 0.6187, 0.3052, 0.612, 0.3043, 0.4502, 0.3194, 0.4358, 0.3194, 0.6022, 0.1567, 0.4436, 0.1567, 0.6008, 0.1426, 0.6187, 0.1419, 0.4583, 0.42, 0.4312, 0.42, 0.5916, 0.4052, 0.6116, 0.4044, 0.4477, 0.538, 0.425, 0.5372, 0.2586, 0.553, 0.2423, 0.553, 0.4139, 0.4393, 0.4315, 0.4385, 0.2599, 0.4549, 0.2423, 0.4549, 0.4195, 0.4885, 0.2423, 0.4885, 0.4062, 0.4732, 0.4278, 0.4723, 0.26, 0.09259, 0.2366, 0.09259, 0.4044, 0.07689, 0.4266, 0.07597, 0.255, 0.309, 0.2042, 0.3082, 0.02701, 0.3249, 0.008692, 0.3249, 0.1917, 0.1427, 0.21, 0.1419, 0.02701, 0.1585, 0.008692, 0.1585, 0.1974, 0.4211, 0.008692, 0.4211, 0.1804, 0.4053, 0.2025, 0.4044, 0.02698, 0.3246, 0.2216, 0.3246, 0.3972, 0.3091, 0.4184, 0.3082, 0.2391, 0.04306, 0.2151, 0.04233, 0.02633, 0.05858, 0.008692, 0.05858, 0.203, 0.07666, 0.2192, 0.07597, 0.02496, 0.09155, 0.008692, 0.09155, 0.208, 0.1577, 0.2274, 0.1577, 0.4067, 0.1428, 0.4262, 0.1419, 0.2435, 0.3571, 0.2416, 0.3571, 0.4244, 0.3431, 0.4415, 0.3423, 0.2557, 0.2427, 0.2223, 0.242, 0.02299, 0.2567, 0.008692, 0.2567, 0.2125, 0.3428, 0.2242, 0.3423, 0.02045, 0.356, 0.008692, 0.356, 0.2161, 0.5198, 0.2423, 0.5198, 0.428, 0.5067, 0.442, 0.5059, 0.2538, 0.287, 0.4358, 0.287, 0.624, 0.2748, 0.6344, 0.2741, 0.4444, 0.439, 0.2249, 0.4385, 0.0175, 0.4512, 0.008692, 0.4512, 0.2188, 0.2428, 0.4553, 0.2422, 0.2452, 0.2541, 0.2397, 0.2541, 0.4514, 0.5491, 0.4424, 0.5491, 0.6323, 0.5378, 0.6388, 0.5372, 0.4477, 0.08733, 0.444, 0.08733, 0.6351, 0.07656, 0.6373, 0.07597, 0.4459, 0.3762, 0.4552, 0.3757, 0.2435, 0.387, 0.2416, 0.387, 0.4538, 0.5704, 0.4545, 0.5704, 0.2423, 0.5817, 0.2442, 0.5812, 0.4558, 0.4836, 0.447, 0.483, 0.6384, 0.4723, 0.6362, 0.4723, 0.4452, 0.5991, 0.6312, 0.5998, 0.4401, 0.611, 0.4465, 0.611, 0.6365, 0.11, 0.4483, 0.11, 0.2366, 0.1219, 0.2421, 0.1213, 0.4522, 0.05542, 0.2386, 0.05542, 0.4487, 0.0427, 0.4399, 0.04325, 0.2324, 0.6005, 0.1987, 0.6012, 0.008692, 0.6133, 0.01911, 0.6133, 0.2073, 0.536, 0.1969, 0.5368, 0.008692, 0.5499, 0.0227, 0.5499, 0.2084, 0.387, 0.01683, 0.387, 0.2242, 0.3733, 0.2125, 0.3739, 0.008692, 0.2246, 0.01855, 0.2246, 0.2223, 0.2099, 0.208, 0.2106, 0.008692, 0.2099, 0.4255, 0.2108, 0.2397, 0.2248, 0.2568, 0.2248, 0.4396, 0.1751, 0.4101, 0.1759, 0.2274, 0.1908, 0.2469, 0.1908, 0.4262, 0.1245, 0.01988, 0.1245, 0.2192, 0.1089, 0.203, 0.1096, 0.008692, 0.02495, 0.0208, 0.02495, 0.2151, 0.008692, 0.1974, 0.009421, 0.008692, 0.2741, 0.4009, 0.275, 0.2216, 0.2905, 0.2429, 0.2905, 0.4184, 0.4044, 0.3955, 0.4053, 0.2199, 0.4211, 0.2421, 0.4211, 0.4138, 0.1926, 0.02125, 0.1926, 0.21, 0.1759, 0.1917, 0.1767, 0.008692, 0.5198, 0.7502, 0.5045, 0.7394, 0.5072, 0.6463, 0.5198, 0.654, 0.4867, 0.7548, 0.4723, 0.7455, 0.4745, 0.6558, 0.4867, 0.6618, 0.9351, 0.9532, 0.922, 0.9498, 0.9234, 0.9206, 0.9351, 0.9185, 0.9352, 0.9011, 0.922, 0.8947, 0.9274, 0.8604, 0.9352, 0.8693, 0.6389, 0.2235, 0.6307, 0.2115, 0.6488, 0.1848, 0.6488, 0.2216, 0.7593, 0.4227, 0.7476, 0.4216, 0.7476, 0.3859, 0.7653, 0.4129, 0.4815, 0.9228, 0.4723, 0.9213, 0.4723, 0.8791, 0.4863, 0.9119, 0.5447, 0.9203, 0.5372, 0.9163, 0.5372, 0.8697, 0.5491, 0.9101, 0.04761, 0.917, 0.0427, 0.9088, 0.05443, 0.8636, 0.05443, 0.9103, 0.4429, 0.9204, 0.4385, 0.9103, 0.4505, 0.8698, 0.4505, 0.9165, 0.5138, 0.8837, 0.5186, 0.8946, 0.5045, 0.9274, 0.5045, 0.8852, 0.8133, 0.8899, 0.8193, 0.8997, 0.8016, 0.9267, 0.8016, 0.891, 0.6986, 0.3802, 0.7086, 0.3821, 0.7086, 0.4189, 0.6904, 0.3922, 0.896, 0.8604, 0.9046, 0.8626, 0.9046, 0.9091, 0.8896, 0.8755, 0.7896, 0.3557, 0.7971, 0.3605, 0.7971, 0.4164, 0.7843, 0.3717, 0.7528, 0.1543, 0.7599, 0.1626, 0.7599, 0.2244, 0.7481, 0.1697, 0.8205, 0.3452, 0.8276, 0.3572, 0.8276, 0.4189, 0.8158, 0.3583, 0.726, 0.1543, 0.7307, 0.1697, 0.7189, 0.2244, 0.7189, 0.1626, 0.7815, 0.8709, 0.7762, 0.8548, 0.789, 0.8102, 0.789, 0.8661, 0.6644, 0.9056, 0.658, 0.8905, 0.673, 0.8569, 0.673, 0.9034, 0.2422, 0.6635, 0.2567, 0.6542, 0.2567, 0.7472, 0.2444, 0.7532, 0.0427, 0.6581, 0.05792, 0.6473, 0.05792, 0.7434, 0.04533, 0.7511, 0.9221, 0.703, 0.9353, 0.6966, 0.9353, 0.7284, 0.9275, 0.7373, 0.658, 0.9264, 0.6712, 0.923, 0.6712, 0.9577, 0.6594, 0.9556, 0.7528, 0.01287, 0.764, 0.008692, 0.764, 0.133, 0.7546, 0.1351, 0.7562, 0.2438, 0.7669, 0.2423, 0.7669, 0.3661, 0.7578, 0.3681, 0.1076, 0.8652, 0.1165, 0.8628, 0.1165, 0.912, 0.1096, 0.924, 0.3043, 0.8668, 0.3135, 0.8641, 0.3135, 0.923, 0.3065, 0.9147, 0.08676, 0.8513, 0.07597, 0.8527, 0.07597, 0.7686, 0.0851, 0.768, 0.2741, 0.7662, 0.2856, 0.7625, 0.2856, 0.8477, 0.2762, 0.8503, 0.9664, 0.3932, 0.957, 0.3938, 0.9596, 0.3661, 0.9664, 0.361, 0.546, 0.9701, 0.5372, 0.9699, 0.5372, 0.9377, 0.5453, 0.9426, 0.7156, 0.592, 0.7302, 0.5804, 0.7302, 0.6959, 0.7179, 0.7033, 0.658, 0.6212, 0.6718, 0.6109, 0.6718, 0.7287, 0.66, 0.7366, 0.8937, 0.7055, 0.9047, 0.6966, 0.9047, 0.7414, 0.8962, 0.7561, 0.1708, 0.8799, 0.1824, 0.8717, 0.1824, 0.9223, 0.1737, 0.9203, 0.7354, 0.1345, 0.7217, 0.1242, 0.7236, 0.008692, 0.7354, 0.01663, 0.7302, 0.563, 0.7156, 0.5514, 0.7179, 0.4401, 0.7302, 0.4475, 0.3852, 0.9226, 0.3736, 0.9144, 0.3766, 0.874, 0.3852, 0.872, 0.9006, 0.843, 0.8896, 0.8342, 0.8921, 0.7836, 0.9006, 0.7982, 0.8227, 0.5352, 0.8092, 0.5276, 0.8117, 0.4401, 0.8227, 0.4455, 0.4509, 0.8524, 0.4385, 0.8467, 0.4404, 0.7614, 0.4509, 0.7649, 0.9655, 0.2181, 0.9546, 0.2172, 0.9551, 0.1893, 0.9655, 0.1853, 0.9665, 0.168, 0.9546, 0.1663, 0.9546, 0.1335, 0.962, 0.1391, 0.3404, 0.6576, 0.3561, 0.6458, 0.3561, 0.746, 0.3428, 0.7537, 0.1419, 0.6486, 0.1578, 0.6361, 0.1578, 0.7397, 0.1445, 0.7489, 0.07597, 0.879, 0.08934, 0.8701, 0.08934, 0.9059, 0.08058, 0.9175, 0.9247, 0.5027, 0.9386, 0.4962, 0.9386, 0.535, 0.9271, 0.5345, 0.191, 0.7489, 0.1752, 0.7363, 0.1777, 0.6361, 0.191, 0.6452, 0.4542, 0.7441, 0.4385, 0.7322, 0.4409, 0.6361, 0.4542, 0.6438, 0.9386, 0.4789, 0.9247, 0.4724, 0.9271, 0.4406, 0.9386, 0.4401, 0.2556, 0.9183, 0.2422, 0.9094, 0.2468, 0.8709, 0.2556, 0.8825, 0.2099, 0.6441, 0.2207, 0.6456, 0.219, 0.7699, 0.2099, 0.7679, 0.7476, 0.5852, 0.7588, 0.5894, 0.757, 0.7116, 0.7476, 0.7095, 0.2741, 0.8677, 0.2832, 0.8703, 0.281, 0.9182, 0.2741, 0.9265, 0.7476, 0.8575, 0.7565, 0.8599, 0.7545, 0.9187, 0.7476, 0.9067, 0.84, 0.4458, 0.8525, 0.4401, 0.8525, 0.5276, 0.842, 0.5311, 0.3736, 0.6617, 0.387, 0.6541, 0.387, 0.7438, 0.376, 0.7492, 0.4044, 0.9315, 0.4163, 0.9298, 0.4118, 0.9586, 0.4044, 0.9643, 0.0427, 0.9354, 0.05359, 0.9344, 0.05359, 0.9672, 0.04321, 0.9633, 0.008692, 0.642, 0.02151, 0.6334, 0.02151, 0.7546, 0.01079, 0.7598, 0.7476, 0.4466, 0.7596, 0.4401, 0.7596, 0.5624, 0.7493, 0.5678, 0.8943, 0.01496, 0.904, 0.008692, 0.904, 0.05663, 0.8963, 0.07075, 0.008692, 0.8743, 0.01882, 0.8682, 0.01882, 0.924, 0.0114, 0.9191, 0.7057, 0.3628, 0.6904, 0.3504, 0.6927, 0.2423, 0.7057, 0.2515, 0.7388, 0.3587, 0.7231, 0.3459, 0.7255, 0.2423, 0.7388, 0.2505, 0.9342, 0.6287, 0.9211, 0.6203, 0.924, 0.5846, 0.9342, 0.5842, 0.9073, 0.4943, 0.8949, 0.4844, 0.8984, 0.4401, 0.9073, 0.4538, 0.1534, 0.854, 0.1419, 0.8503, 0.144, 0.7662, 0.1534, 0.7688, 0.548, 0.8523, 0.5372, 0.8509, 0.5388, 0.7676, 0.548, 0.7682, 0.7564, 0.9683, 0.7476, 0.9685, 0.7482, 0.941, 0.7564, 0.9361, 0.9661, 0.04142, 0.9567, 0.04087, 0.9567, 0.008692, 0.9635, 0.0137, 0.4044, 0.6418, 0.4201, 0.629, 0.4201, 0.7372, 0.4069, 0.7454, 0.689, 0.02112, 0.7043, 0.008692, 0.7043, 0.12, 0.6913, 0.1292, 0.8949, 0.5216, 0.9073, 0.5117, 0.9073, 0.5522, 0.8984, 0.5659, 0.918, 0.792, 0.9311, 0.7836, 0.9311, 0.828, 0.9209, 0.8277, 0.6404, 0.7436, 0.6284, 0.7371, 0.6301, 0.6159, 0.6404, 0.6214, 0.3172, 0.7557, 0.3043, 0.7472, 0.3064, 0.6293, 0.3172, 0.6346, 0.6386, 0.9252, 0.6284, 0.9191, 0.6311, 0.8744, 0.6386, 0.8694, 0.9037, 0.6463, 0.894, 0.64, 0.8959, 0.5842, 0.9037, 0.5983, 0.3512, 0.8541, 0.3404, 0.8506, 0.3419, 0.7711, 0.3512, 0.7745, 0.385, 0.8546, 0.3736, 0.8456, 0.3752, 0.7665, 0.385, 0.7751, 0.6379, 0.971, 0.6284, 0.962, 0.63, 0.9426, 0.6379, 0.9502, 0.9877, 0.7659, 0.9785, 0.7622, 0.9801, 0.7415, 0.9877, 0.7446, 0.9286, 0.2423, 0.939, 0.2597, 0.9378, 0.2853, 0.9286, 0.2693, 0.9286, 0.3027, 0.9396, 0.3206, 0.9384, 0.3437, 0.9286, 0.3283, 0.8961, 0.1335, 0.9094, 0.1458, 0.8868, 0.1714, 0.8724, 0.2423, 0.8834, 0.2571, 0.8662, 0.292, 0.8655, 0.6987, 0.8763, 0.6966, 0.8763, 0.7642, 0.8671, 0.7662, 0.008692, 0.7833, 0.02015, 0.7772, 0.02015, 0.8451, 0.01034, 0.8508, 0.8392, 0.9655, 0.8485, 0.972, 0.847, 0.9906, 0.8392, 0.9851, 0.9008, 0.3983, 0.9101, 0.4001, 0.9101, 0.4197, 0.9024, 0.4182, 0.1821, 0.8453, 0.1708, 0.8543, 0.1708, 0.7748, 0.1805, 0.7662, 0.253, 0.85, 0.2422, 0.8536, 0.2422, 0.774, 0.2515, 0.7706, 0.9906, 0.5496, 0.9815, 0.5533, 0.9815, 0.532, 0.9891, 0.5289, 0.2836, 0.9634, 0.2741, 0.9723, 0.2741, 0.9515, 0.282, 0.9439, 0.3158, 0.8468, 0.3043, 0.8407, 0.306, 0.7731, 0.3158, 0.7789, 0.8085, 0.8029, 0.8193, 0.805, 0.8177, 0.8725, 0.8085, 0.8705, 0.982, 0.3044, 0.9913, 0.3027, 0.9898, 0.3226, 0.982, 0.324, 0.9803, 0.6526, 0.9896, 0.6461, 0.9896, 0.6657, 0.9818, 0.6712, 0.2741, 0.6675, 0.2867, 0.6518, 0.2867, 0.7303, 0.2759, 0.7451, 0.8401, 0.5968, 0.8521, 0.5842, 0.8521, 0.6633, 0.8418, 0.6753, 0.4385, 0.95, 0.4485, 0.9378, 0.4485, 0.9573, 0.4401, 0.9676, 0.3511, 0.9469, 0.351, 0.9652, 0.3404, 0.9511, 0.3404, 0.9356, 0.4181, 0.8445, 0.4044, 0.8311, 0.4063, 0.7628, 0.4181, 0.7755, 0.7016, 0.2244, 0.689, 0.2145, 0.6908, 0.1466, 0.7016, 0.156, 0.5144, 0.9618, 0.5045, 0.9721, 0.5045, 0.9535, 0.5128, 0.9448, 0.1708, 0.957, 0.1708, 0.9397, 0.1815, 0.9531, 0.1815, 0.9676, 0.7843, 0.2628, 0.7984, 0.2423, 0.7984, 0.3189, 0.7864, 0.3383, 0.8146, 0.02708, 0.828, 0.008692, 0.828, 0.08634, 0.8166, 0.1037, 0.383, 0.9491, 0.3829, 0.9699, 0.3736, 0.9575, 0.3736, 0.94, 0.7831, 0.9568, 0.783, 0.9796, 0.7745, 0.9697, 0.7745, 0.9504, 0.8239, 0.7855, 0.8085, 0.7664, 0.8106, 0.6966, 0.8239, 0.7147, 0.8306, 0.3278, 0.8158, 0.3113, 0.8179, 0.2423, 0.8306, 0.2579, 0.3043, 0.9606, 0.3044, 0.9404, 0.3137, 0.9523, 0.3137, 0.9693, 0.9785, 0.8814, 0.9785, 0.8589, 0.987, 0.8685, 0.987, 0.8874, 0.1076, 0.6732, 0.1231, 0.6508, 0.1231, 0.7251, 0.1099, 0.7463, 0.7769, 0.462, 0.7918, 0.4401, 0.7918, 0.5156, 0.7791, 0.5363, 0.9024, 0.09136, 0.9024, 0.1156, 0.8943, 0.1086, 0.8943, 0.08814, 0.9896, 0.06044, 0.9896, 0.08543, 0.9818, 0.08163, 0.9818, 0.06057, 0.7911, 0.7928, 0.7762, 0.7709, 0.7784, 0.6966, 0.7911, 0.7173, 0.611, 0.7494, 0.5956, 0.727, 0.5978, 0.6539, 0.611, 0.6751, 0.9815, 0.2673, 0.9815, 0.2423, 0.9893, 0.2424, 0.9893, 0.2635, 0.9866, 0.6966, 0.9866, 0.7209, 0.9785, 0.7241, 0.9785, 0.7036, 0.553, 0.7502, 0.5372, 0.728, 0.5394, 0.6562, 0.553, 0.6771, 0.7973, 0.2097, 0.7814, 0.1887, 0.7837, 0.1179, 0.7973, 0.1377, 0.9815, 0.4642, 0.9815, 0.4401, 0.9895, 0.4468, 0.9895, 0.4671, 0.9819, 0.9434, 0.9819, 0.9185, 0.9896, 0.922, 0.9896, 0.943, 0.7814, 0.02969, 0.7973, 0.008692, 0.7973, 0.08061, 0.7837, 0.1005, 0.7762, 0.6073, 0.792, 0.5852, 0.792, 0.6583, 0.7785, 0.6792, 0.9896, 0.9608, 0.9896, 0.9858, 0.9819, 0.9853, 0.9819, 0.9643, 0.9815, 0.5115, 0.9815, 0.4874, 0.9895, 0.4845, 0.9895, 0.5048, 0.8227, 0.6792, 0.8094, 0.6608, 0.8114, 0.5842, 0.8227, 0.6016, 0.0901, 0.7506, 0.07597, 0.7301, 0.07804, 0.6546, 0.0901, 0.674, 0.9835, 0.7836, 0.9835, 0.8064, 0.975, 0.8127, 0.975, 0.7935, 0.4816, 0.9402, 0.4817, 0.9609, 0.4723, 0.9701, 0.4723, 0.9526, 0.658, 0.7705, 0.6728, 0.754, 0.6728, 0.8239, 0.6601, 0.8395, 0.7147, 0.7398, 0.7302, 0.7207, 0.7302, 0.7915, 0.7169, 0.8096, 0.9781, 0.6127, 0.978, 0.5902, 0.9866, 0.5842, 0.9866, 0.6031, 0.5866, 0.9697, 0.5866, 0.9495, 0.596, 0.9408, 0.596, 0.9578, 0.6404, 0.852, 0.6284, 0.8394, 0.6301, 0.761, 0.6404, 0.7729, 0.8272, 0.2144, 0.8146, 0.1987, 0.8165, 0.1211, 0.8272, 0.1359, 0.2528, 0.9357, 0.2529, 0.954, 0.2422, 0.9653, 0.2422, 0.9499, 0.9369, 0.2237, 0.9268, 0.2115, 0.9285, 0.1939, 0.9369, 0.2042, 0.0427, 0.7784, 0.05525, 0.7685, 0.05525, 0.8369, 0.04448, 0.8462, 0.1076, 0.7771, 0.1214, 0.7637, 0.1214, 0.8327, 0.1096, 0.8454, 0.2028, 0.967, 0.2028, 0.9497, 0.2135, 0.9391, 0.2135, 0.9537, 0.8016, 0.9441, 0.8115, 0.9544, 0.8098, 0.9714, 0.8016, 0.9627, 0.08801, 0.9512, 0.07597, 0.9639, 0.07597, 0.946, 0.08683, 0.9349, 0.9333, 0.6591, 0.933, 0.6783, 0.9211, 0.6631, 0.9211, 0.6461, 0.3538, 0.9183, 0.3404, 0.9077, 0.3461, 0.8575, 0.9112, 0.2994, 0.9008, 0.2879, 0.907, 0.2268, 0.9516, 0.5842, 0.9607, 0.5985, 0.9596, 0.6281, 0.9516, 0.6146, 0.845, 0.3757, 0.8547, 0.392, 0.8536, 0.4189, 0.845, 0.4053, 0.5689, 0.7851, 0.5782, 0.7983, 0.5648, 0.8466, 0.8454, 0.1335, 0.8536, 0.1469, 0.843, 0.2076, 0.7256, 0.9817, 0.7147, 0.9894, 0.7147, 0.9741, 0.7246, 0.9673, 0.02014, 0.9566, 0.008692, 0.9669, 0.008692, 0.9506, 0.01859, 0.9414, 0.7237, 0.8935, 0.7147, 0.8834, 0.722, 0.811, 0.8787, 0.2088, 0.871, 0.1996, 0.8789, 0.1174, 0.956, 0.4401, 0.9641, 0.449, 0.9632, 0.4816, 0.956, 0.4728, 0.9526, 0.6966, 0.9612, 0.7084, 0.9602, 0.7388, 0.9526, 0.7292, 0.5956, 0.7668, 0.6031, 0.7764, 0.5945, 0.85, 0.8454, 0.008692, 0.8524, 0.0176, 0.8454, 0.1005, 0.8756, 0.5622, 0.8675, 0.5636, 0.8683, 0.5498, 0.8756, 0.5485, 0.8501, 0.5623, 0.84, 0.5666, 0.8415, 0.5522, 0.8501, 0.5485, 0.877, 0.08974, 0.8698, 0.08361, 0.8776, 0.03648, 0.8723, 0.8675, 0.8655, 0.8643, 0.8753, 0.7678, 0.9567, 0.06044, 0.9644, 0.06236, 0.9635, 0.09665, 0.9567, 0.0939, 0.9564, 0.2423, 0.9641, 0.2478, 0.9632, 0.2804, 0.9564, 0.2766, 0.7476, 0.729, 0.7544, 0.7329, 0.7486, 0.8245, 0.6892, 0.6109, 0.6959, 0.6137, 0.6911, 0.7092, 0.9321, 0.9887, 0.922, 0.9845, 0.922, 0.9706, 0.9307, 0.9743, 0.5754, 0.2239, 0.5673, 0.2224, 0.5673, 0.2088, 0.5746, 0.2101, 0.6969, 0.8348, 0.6902, 0.838, 0.6932, 0.7383, 0.8766, 0.6591, 0.8695, 0.6653, 0.8737, 0.5689, 0.6885, 0.9284, 0.6963, 0.923, 0.6963, 0.9572, 0.6894, 0.9611, 0.957, 0.3046, 0.9646, 0.3027, 0.9646, 0.3362, 0.9579, 0.3389, 0.5715, 0.6568, 0.5782, 0.6539, 0.5802, 0.7522, 0.8413, 0.7005, 0.8482, 0.6966, 0.8511, 0.7924, 0.1076, 0.9414, 0.1191, 0.9517, 0.1175, 0.9669, 0.1076, 0.9578, 0.8961, 0.2014, 0.9069, 0.2091, 0.9059, 0.2235, 0.8961, 0.2167, 0.8699, 0.4493, 0.8775, 0.4401, 0.8719, 0.5303, 0.8392, 0.8352, 0.8482, 0.8251, 0.8409, 0.9057, 0.9611, 0.8893, 0.9526, 0.9011, 0.9526, 0.8685, 0.9601, 0.8589, 0.9641, 0.5316, 0.956, 0.5404, 0.956, 0.5078, 0.9632, 0.499, 0.855, 0.3408, 0.848, 0.3497, 0.844, 0.2574, 0.5121, 0.8567, 0.5045, 0.8663, 0.4994, 0.7823, 0.9626, 0.6461, 0.9629, 0.6653, 0.9507, 0.6783, 0.9507, 0.6613, 0.14, 0.9356, 0.152, 0.9483, 0.1508, 0.9646, 0.14, 0.9535, 0.9008, 0.3353, 0.9112, 0.3238, 0.9019, 0.3937, 0.14, 0.8819, 0.1534, 0.8714, 0.1414, 0.9285, 0.7842, 0.9168, 0.7745, 0.9331, 0.7745, 0.9035, 0.7831, 0.8899, 0.9576, 0.8131, 0.9485, 0.8274, 0.9485, 0.7971, 0.9565, 0.7836, 0.4805, 0.8483, 0.4723, 0.8617, 0.4657, 0.7865, 0.2193, 0.8507, 0.2099, 0.8639, 0.2017, 0.8007, 0.7147, 0.9109, 0.7262, 0.9285, 0.7248, 0.9499, 0.7147, 0.934, 0.9525, 0.9185, 0.9645, 0.9351, 0.9632, 0.9544, 0.9525, 0.94, 0.9214, 0.008692, 0.9394, 0.008692, 0.9079, 0.04309, 0.2028, 0.8812, 0.2193, 0.8904, 0.1899, 0.9127, 0.9016, 0.9458, 0.8896, 0.9623, 0.8896, 0.9409, 0.9003, 0.9265, 0.8507, 0.9305, 0.8392, 0.9481, 0.8392, 0.925, 0.8493, 0.9091, 0.6031, 0.9142, 0.5866, 0.9234, 0.5714, 0.8874, 0.9394, 0.09665, 0.9214, 0.09665, 0.9083, 0.05692, 0.9396, 0.3841, 0.9286, 0.402, 0.9286, 0.3764, 0.9384, 0.361, 0.9372, 0.1591, 0.9268, 0.1765, 0.9268, 0.1495, 0.936, 0.1335, 0.8834, 0.3731, 0.8724, 0.3879, 0.8622, 0.3358, 0.4178, 0.9001, 0.4044, 0.9124, 0.3916, 0.8712])
me_cylinder_001.materials.append(mat_ship_engine_mat)
me_cylinder_001.materials.append(mat_thrust_mat)
me_cylinder_001.use_paint_bone_selection = False
me_cylinder_001.use_paint_mask = True
me_cylinder_001.update()

# ---- objects
ob_cube = bpy.data.objects.new('Cube', me_cube)
ob_cylinder_001 = bpy.data.objects.new('Cylinder.001', me_cylinder_002)
ob_cube_001 = bpy.data.objects.new('Cube.001', me_cube_001)
ob_cylinder_002 = bpy.data.objects.new('Cylinder.002', me_cylinder_001)

# ---- transforms, parenting, visibility, modifiers, constraints
ob_cube.location = (0.0, 0.0, 0.0)
ob_cube.scale = (1.0, 4.0, 1.0)
ob_cube.lock_rotations_4d = False
ob_cube.empty_display_type = 'ARROWS'
ob_cube.lineart.crease_threshold = 0.0
ob_cylinder_001.location = (0.0, 1.0, 0.0)
_m = ob_cylinder_001.modifiers.new('Mirror', 'MIRROR')
ob_cube_001.location = (0.0, 0.0, 0.0)
ob_cube_001.scale = (1.0, 4.0, 1.0)
ob_cube_001.lock_rotations_4d = False
ob_cube_001.empty_display_type = 'ARROWS'
ob_cube_001.lineart.crease_threshold = 0.0
_m = ob_cube_001.modifiers.new('Subdivision', 'SUBSURF')
_m.subdivision_type = 'SIMPLE'
ob_cylinder_002.location = (0.0, 1.0, 0.0)
_m = ob_cylinder_002.modifiers.new('Mirror', 'MIRROR')

# ---- collection membership
col_collection.objects.link(ob_cube)
col_collection.objects.link(ob_cylinder_001)
col_collection.objects.link(ob_cube_001)
col_collection.objects.link(ob_cylinder_002)

# ---- scene / render settings (as saved in the file)
scene.frame_start = 1; scene.frame_end = 250; scene.frame_set(1)
scene.render.engine = 'BLENDER_EEVEE_NEXT'
bpy.context.view_layer.update()

# ---- added for rendering (the .blend has no active camera and no usable light): camera, sun
cam_auto = bpy.data.cameras.new('AutoCamera')
cam_auto.lens = 50.0
cam_auto.sensor_width = 36.0
cam_auto.clip_end = 1000.0
ob_auto_camera = bpy.data.objects.new('AutoCamera', cam_auto)
scene.collection.objects.link(ob_auto_camera)
ob_auto_camera.location = (18.3278, -19.5559, 14.5089)
ob_auto_camera.rotation_euler = (1.09748, -7.21219e-08, 0.694738)
scene.camera = ob_auto_camera
light_auto_sun = bpy.data.lights.new('AutoSun', 'SUN')
light_auto_sun.energy = 3.0
light_auto_sun.angle = 0.0523599
ob_auto_sun = bpy.data.objects.new('AutoSun', light_auto_sun)
scene.collection.objects.link(ob_auto_sun)
ob_auto_sun.rotation_euler = (0.872665, 0.174533, 0.523599)
bpy.context.view_layer.update()
